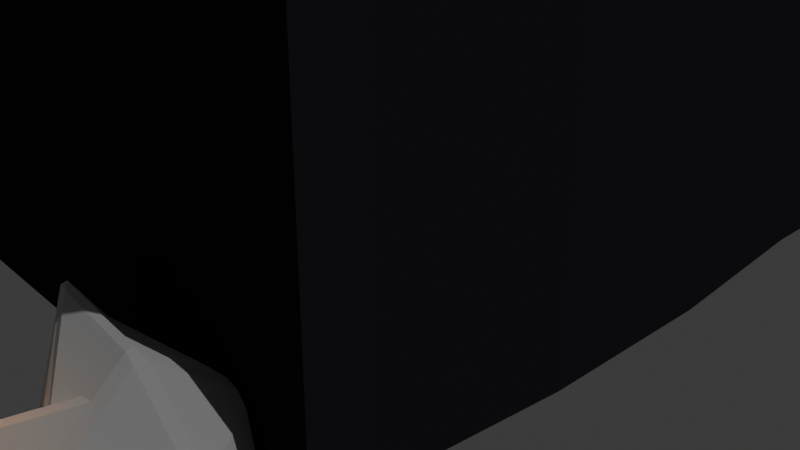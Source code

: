 # Source: assets.blend  (saved by Blender 4.1.24; exported with 4.5.12 LTS)
import bpy
from mathutils import Matrix  # noqa: F401  (used for matrix-valued properties, if any)

bpy.ops.wm.read_factory_settings(use_empty=True)
scene = bpy.context.scene
scene.name = 'Scene'

# ---- collections
col_collection = bpy.data.collections.new('Collection'); scene.collection.children.link(col_collection)
col_collection_2 = bpy.data.collections.new('Collection 2'); scene.collection.children.link(col_collection_2)
col_collection_3 = bpy.data.collections.new('Collection 3'); scene.collection.children.link(col_collection_3)
col_collection_4 = bpy.data.collections.new('Collection 4'); scene.collection.children.link(col_collection_4)
col_collection_5 = bpy.data.collections.new('Collection 5'); scene.collection.children.link(col_collection_5)
col_collection_6 = bpy.data.collections.new('Collection 6'); scene.collection.children.link(col_collection_6)

# ---- materials (node trees are filled in below, after node groups)
mat_material_004 = bpy.data.materials.new('Material.004')
mat_material_004.use_transparent_shadow = False
mat_material_004.preview_render_type = 'CUBE'
mat_material_004.diffuse_color = (0.8014, 0.02502, 0.4956, 1.0)
mat_material_004.roughness = 1.0
mat_material_004.specular_intensity = 1.0
mat_material_004.metallic = 0.05937
mat_material_005 = bpy.data.materials.new('Material.005')
mat_material_005.use_transparent_shadow = False
mat_material_005.diffuse_color = (0.04543, 0.01681, 0.001884, 1.0)
mat_material_002 = bpy.data.materials.new('Material.002')
mat_material_002.use_transparent_shadow = False
mat_material_001 = bpy.data.materials.new('Material.001')
mat_material_001.use_transparent_shadow = False
mat_material_001.diffuse_color = (0.04543, 0.01681, 0.001884, 1.0)
mat_material_003 = bpy.data.materials.new('Material.003')
mat_material_003.use_transparent_shadow = False
mat_material_003.preview_render_type = 'CUBE'
mat_material_003.diffuse_color = (0.08917, 0.8021, 0.02064, 1.0)
mat_material_003.roughness = 1.0
mat_material_003.specular_intensity = 1.0
mat_material_003.metallic = 0.05937
mat_material = bpy.data.materials.new('Material')
mat_material.use_transparent_shadow = False
mat_material.diffuse_color = (0.8003, 0.7374, 0.006547, 1.0)
mat_material.roughness = 0.7781
mat_material.specular_intensity = 0.85
mat_material.metallic = 0.8906
mat_material_010 = bpy.data.materials.new('Material.010')
mat_material_010.use_transparent_shadow = False
mat_material_010.diffuse_color = (0.02612, 0.02246, 0.0282, 1.0)
mat_material_010.roughness = 0.8156
mat_material_010.metallic = 0.2594
mat_material_011 = bpy.data.materials.new('Material.011')
mat_material_011.use_transparent_shadow = False
mat_material_013 = bpy.data.materials.new('Material.013')
mat_material_013.use_transparent_shadow = False
mat_material_014 = bpy.data.materials.new('Material.014')
mat_material_014.use_transparent_shadow = False
mat_material_015 = bpy.data.materials.new('Material.015')
mat_material_015.use_transparent_shadow = False
mat_material_016 = bpy.data.materials.new('Material.016')
mat_material_016.use_transparent_shadow = False
mat_material_017 = bpy.data.materials.new('Material.017')
mat_material_017.use_transparent_shadow = False
mat_material_018 = bpy.data.materials.new('Material.018')
mat_material_018.use_transparent_shadow = False
mat_material_008 = bpy.data.materials.new('Material.008')
mat_material_008.use_transparent_shadow = False
mat_material_008.diffuse_color = (0.06413, 0.06413, 0.06413, 1.0)
mat_material_008.metallic = 0.6406
mat_material_009 = bpy.data.materials.new('Material.009')
mat_material_009.use_transparent_shadow = False

# ---- material node trees
mat_material_002.use_nodes = True; mat_material_002.node_tree.nodes.clear()
_N = mat_material_002.node_tree.nodes; _L = mat_material_002.node_tree.links
n0 = _N.new('ShaderNodeBsdfPrincipled'); n0.name = 'Principled BSDF'; n0.location = (10, 300)
n0.inputs[0].default_value = (0.02292, 0.02281, 0.02612, 1.0)
n0.inputs[2].default_value = 1.0
n0.inputs[3].default_value = 15.6
n1 = _N.new('ShaderNodeOutputMaterial'); n1.name = 'Material Output'; n1.location = (300, 300)
_L.new(n0.outputs[0], n1.inputs[0])
n1.is_active_output = True
mat_material_011.use_nodes = True; mat_material_011.node_tree.nodes.clear()
_N = mat_material_011.node_tree.nodes; _L = mat_material_011.node_tree.links
n0 = _N.new('ShaderNodeBsdfPrincipled'); n0.name = 'Principled BSDF'; n0.location = (10, 300)
n0.inputs[0].default_value = (0.7085, 0.8001, 0.004087, 1.0)
n0.inputs[27].default_value = (1.0, 0.4032, 0.03275, 1.0)
n0.inputs[28].default_value = 61.1
n1 = _N.new('ShaderNodeOutputMaterial'); n1.name = 'Material Output'; n1.location = (300, 300)
_L.new(n0.outputs[0], n1.inputs[0])
n1.is_active_output = True
mat_material_013.use_nodes = True; mat_material_013.node_tree.nodes.clear()
_N = mat_material_013.node_tree.nodes; _L = mat_material_013.node_tree.links
n0 = _N.new('ShaderNodeBsdfPrincipled'); n0.name = 'Principled BSDF'; n0.location = (10, 300)
n0.inputs[0].default_value = (0.7085, 0.8001, 0.004087, 1.0)
n0.inputs[27].default_value = (1.0, 0.4032, 0.03275, 1.0)
n0.inputs[28].default_value = 61.1
n1 = _N.new('ShaderNodeOutputMaterial'); n1.name = 'Material Output'; n1.location = (300, 300)
_L.new(n0.outputs[0], n1.inputs[0])
n1.is_active_output = True
mat_material_014.use_nodes = True; mat_material_014.node_tree.nodes.clear()
_N = mat_material_014.node_tree.nodes; _L = mat_material_014.node_tree.links
n0 = _N.new('ShaderNodeBsdfPrincipled'); n0.name = 'Principled BSDF'; n0.location = (10, 300)
n0.inputs[0].default_value = (0.7085, 0.8001, 0.004087, 1.0)
n0.inputs[27].default_value = (1.0, 0.4032, 0.03275, 1.0)
n0.inputs[28].default_value = 61.1
n1 = _N.new('ShaderNodeOutputMaterial'); n1.name = 'Material Output'; n1.location = (300, 300)
_L.new(n0.outputs[0], n1.inputs[0])
n1.is_active_output = True
mat_material_015.use_nodes = True; mat_material_015.node_tree.nodes.clear()
_N = mat_material_015.node_tree.nodes; _L = mat_material_015.node_tree.links
n0 = _N.new('ShaderNodeBsdfPrincipled'); n0.name = 'Principled BSDF'; n0.location = (10, 300)
n0.inputs[0].default_value = (0.7085, 0.8001, 0.004087, 1.0)
n0.inputs[27].default_value = (1.0, 0.4032, 0.03275, 1.0)
n0.inputs[28].default_value = 61.1
n1 = _N.new('ShaderNodeOutputMaterial'); n1.name = 'Material Output'; n1.location = (300, 300)
_L.new(n0.outputs[0], n1.inputs[0])
n1.is_active_output = True
mat_material_016.use_nodes = True; mat_material_016.node_tree.nodes.clear()
_N = mat_material_016.node_tree.nodes; _L = mat_material_016.node_tree.links
n0 = _N.new('ShaderNodeBsdfPrincipled'); n0.name = 'Principled BSDF'; n0.location = (10, 300)
n0.inputs[0].default_value = (0.7085, 0.8001, 0.004087, 1.0)
n0.inputs[27].default_value = (1.0, 0.4032, 0.03275, 1.0)
n0.inputs[28].default_value = 61.1
n1 = _N.new('ShaderNodeOutputMaterial'); n1.name = 'Material Output'; n1.location = (300, 300)
_L.new(n0.outputs[0], n1.inputs[0])
n1.is_active_output = True
mat_material_017.use_nodes = True; mat_material_017.node_tree.nodes.clear()
_N = mat_material_017.node_tree.nodes; _L = mat_material_017.node_tree.links
n0 = _N.new('ShaderNodeBsdfPrincipled'); n0.name = 'Principled BSDF'; n0.location = (10, 300)
n0.inputs[0].default_value = (0.7085, 0.8001, 0.004087, 1.0)
n0.inputs[27].default_value = (1.0, 0.4032, 0.03275, 1.0)
n0.inputs[28].default_value = 61.1
n1 = _N.new('ShaderNodeOutputMaterial'); n1.name = 'Material Output'; n1.location = (300, 300)
_L.new(n0.outputs[0], n1.inputs[0])
n1.is_active_output = True
mat_material_018.use_nodes = True; mat_material_018.node_tree.nodes.clear()
_N = mat_material_018.node_tree.nodes; _L = mat_material_018.node_tree.links
n0 = _N.new('ShaderNodeBsdfPrincipled'); n0.name = 'Principled BSDF'; n0.location = (10, 300)
n0.inputs[0].default_value = (0.7085, 0.8001, 0.004087, 1.0)
n0.inputs[27].default_value = (1.0, 0.4032, 0.03275, 1.0)
n0.inputs[28].default_value = 61.1
n1 = _N.new('ShaderNodeOutputMaterial'); n1.name = 'Material Output'; n1.location = (300, 300)
_L.new(n0.outputs[0], n1.inputs[0])
n1.is_active_output = True
mat_material_009.use_nodes = True; mat_material_009.node_tree.nodes.clear()
_N = mat_material_009.node_tree.nodes; _L = mat_material_009.node_tree.links
n0 = _N.new('ShaderNodeBsdfPrincipled'); n0.name = 'Principled BSDF'; n0.location = (10, 300)
n0.inputs[0].default_value = (0.7716, 0.8003, 0.1511, 1.0)
n0.inputs[1].default_value = 0.3196
n0.inputs[3].default_value = 32.1
n0.inputs[24].default_value = 0.5086
n0.inputs[27].default_value = (1.0, 0.5813, 0.04984, 1.0)
n0.inputs[28].default_value = 54.7
n1 = _N.new('ShaderNodeOutputMaterial'); n1.name = 'Material Output'; n1.location = (300, 300)
_L.new(n0.outputs[0], n1.inputs[0])
n1.is_active_output = True

# ---- world
world_world = bpy.data.worlds.new('World'); scene.world = world_world
world_world.use_nodes = True; world_world.node_tree.nodes.clear()
_N = world_world.node_tree.nodes; _L = world_world.node_tree.links
n0 = _N.new('ShaderNodeOutputWorld'); n0.name = 'World Output'; n0.location = (300, 300)
n1 = _N.new('ShaderNodeBackground'); n1.name = 'Background'; n1.location = (10, 300)
n1.inputs[0].default_value = (0.05088, 0.05088, 0.05088, 1.0)
_L.new(n1.outputs[0], n0.inputs[0])
n0.is_active_output = True
world_world.color = (0.05088, 0.05088, 0.05088)
world_world.use_sun_shadow = False
world_world.sun_shadow_jitter_overblur = 0.0

# ---- cameras
cam_camera = bpy.data.cameras.new('Camera')
cam_camera.clip_end = 100.0
cam_camera.ortho_scale = 7.314

# ---- lights
light_sun = bpy.data.lights.new('Sun', 'SUN')
light_sun.transmission_factor = 0.0
light_sun.energy = 1.0

# ---- meshes
me_icosphere_007 = bpy.data.meshes.new('Icosphere.007')
me_icosphere_007.from_pydata([(0.1476, -6.313, 0.3003), (0.7086, -6.679, 1.249), (-0.1288, -7.164, 0.8531), (-0.5389, -6.276, 1.142), (0.02125, -5.81, 1.137), (0.8712, -5.788, 0.8531), (0.3079, -7.054, 1.617), (-0.453, -6.886, 1.829), (-0.576, -5.788, 1.748), (0.3007, -5.887, 1.596), (0.8847, -6.319, 1.567), (0.0289, -6.383, 1.931)], [], [(0, 1, 2), (1, 0, 5), (0, 2, 3), (0, 3, 4), (0, 4, 5), (1, 5, 10), (2, 1, 6), (3, 2, 7), (4, 3, 8), (5, 4, 9), (1, 10, 6), (2, 6, 7), (3, 7, 8), (4, 8, 9), (5, 9, 10), (6, 10, 11), (7, 6, 11), (8, 7, 11), (9, 8, 11), (10, 9, 11)])
_uv = me_icosphere_007.uv_layers.new(name='UVMap')
_uv.uv.foreach_set('vector', [0.1818, 0.0, 0.2727, 0.1575, 0.09091, 0.1575, 0.2727, 0.1575, 0.3636, 0.0, 0.4545, 0.1575, 0.9091, 0.0, 1.0, 0.1575, 0.8182, 0.1575, 0.7273, 0.0, 0.8182, 0.1575, 0.6364, 0.1575, 0.5455, 0.0, 0.6364, 0.1575, 0.4545, 0.1575, 0.2727, 0.1575, 0.4545, 0.1575, 0.3636, 0.3149, 0.09091, 0.1575, 0.2727, 0.1575, 0.1818, 0.3149, 0.8182, 0.1575, 1.0, 0.1575, 0.9091, 0.3149, 0.6364, 0.1575, 0.8182, 0.1575, 0.7273, 0.3149, 0.4545, 0.1575, 0.6364, 0.1575, 0.5455, 0.3149, 0.2727, 0.1575, 0.3636, 0.3149, 0.1818, 0.3149, 0.09091, 0.1575, 0.1818, 0.3149, 0.0, 0.3149, 0.8182, 0.1575, 0.9091, 0.3149, 0.7273, 0.3149, 0.6364, 0.1575, 0.7273, 0.3149, 0.5455, 0.3149, 0.4545, 0.1575, 0.5455, 0.3149, 0.3636, 0.3149, 0.1818, 0.3149, 0.3636, 0.3149, 0.2727, 0.4724, 0.0, 0.3149, 0.1818, 0.3149, 0.09091, 0.4724, 0.7273, 0.3149, 0.9091, 0.3149, 0.8182, 0.4724, 0.5455, 0.3149, 0.7273, 0.3149, 0.6364, 0.4724, 0.3636, 0.3149, 0.5455, 0.3149, 0.4545, 0.4724])
me_icosphere_007.materials.append(mat_material_004)
me_icosphere_007.update()
me_icosphere_008 = bpy.data.meshes.new('Icosphere.008')
me_icosphere_008.from_pydata([(0.2676, -6.28, 0.4385), (0.7086, -6.679, 1.249), (-0.06778, -7.005, 0.9268), (-0.5389, -6.276, 1.142), (-0.05673, -5.659, 1.052), (0.8712, -5.788, 0.8531), (0.2855, -6.891, 1.596), (-0.453, -6.886, 1.829), (-0.576, -5.788, 1.748), (0.3085, -5.682, 1.61), (1.042, -6.313, 1.748), (-0.0155, -6.341, 1.881)], [], [(0, 1, 2), (1, 0, 5), (0, 2, 3), (0, 3, 4), (0, 4, 5), (1, 5, 10), (2, 1, 6), (3, 2, 7), (4, 3, 8), (5, 4, 9), (1, 10, 6), (2, 6, 7), (3, 7, 8), (4, 8, 9), (5, 9, 10), (6, 10, 11), (7, 6, 11), (8, 7, 11), (9, 8, 11), (10, 9, 11)])
_uv = me_icosphere_008.uv_layers.new(name='UVMap')
_uv.uv.foreach_set('vector', [0.1818, 0.0, 0.2727, 0.1575, 0.09091, 0.1575, 0.2727, 0.1575, 0.3636, 0.0, 0.4545, 0.1575, 0.9091, 0.0, 1.0, 0.1575, 0.8182, 0.1575, 0.7273, 0.0, 0.8182, 0.1575, 0.6364, 0.1575, 0.5455, 0.0, 0.6364, 0.1575, 0.4545, 0.1575, 0.2727, 0.1575, 0.4545, 0.1575, 0.3636, 0.3149, 0.09091, 0.1575, 0.2727, 0.1575, 0.1818, 0.3149, 0.8182, 0.1575, 1.0, 0.1575, 0.9091, 0.3149, 0.6364, 0.1575, 0.8182, 0.1575, 0.7273, 0.3149, 0.4545, 0.1575, 0.6364, 0.1575, 0.5455, 0.3149, 0.2727, 0.1575, 0.3636, 0.3149, 0.1818, 0.3149, 0.09091, 0.1575, 0.1818, 0.3149, 0.0, 0.3149, 0.8182, 0.1575, 0.9091, 0.3149, 0.7273, 0.3149, 0.6364, 0.1575, 0.7273, 0.3149, 0.5455, 0.3149, 0.4545, 0.1575, 0.5455, 0.3149, 0.3636, 0.3149, 0.1818, 0.3149, 0.3636, 0.3149, 0.2727, 0.4724, 0.0, 0.3149, 0.1818, 0.3149, 0.09091, 0.4724, 0.7273, 0.3149, 0.9091, 0.3149, 0.8182, 0.4724, 0.5455, 0.3149, 0.7273, 0.3149, 0.6364, 0.4724, 0.3636, 0.3149, 0.5455, 0.3149, 0.4545, 0.4724])
me_icosphere_008.materials.append(mat_material_004)
me_icosphere_008.update()
me_icosphere_009 = bpy.data.meshes.new('Icosphere.009')
me_icosphere_009.from_pydata([(0.1476, -6.313, 0.3003), (0.7086, -6.679, 1.249), (-0.03873, -6.972, 0.9608), (-0.4761, -6.326, 1.213), (-0.05673, -5.659, 1.052), (0.8712, -5.788, 0.8531), (0.3136, -6.934, 1.627), (-0.1581, -6.547, 1.79), (-0.576, -5.788, 1.748), (0.315, -5.673, 1.618), (1.042, -6.313, 1.748), (0.01334, -6.439, 1.912)], [], [(0, 1, 2), (1, 0, 5), (0, 2, 3), (0, 3, 4), (0, 4, 5), (1, 5, 10), (2, 1, 6), (3, 2, 7), (4, 3, 8), (5, 4, 9), (1, 10, 6), (2, 6, 7), (3, 7, 8), (4, 8, 9), (5, 9, 10), (6, 10, 11), (7, 6, 11), (8, 7, 11), (9, 8, 11), (10, 9, 11)])
_uv = me_icosphere_009.uv_layers.new(name='UVMap')
_uv.uv.foreach_set('vector', [0.1818, 0.0, 0.2727, 0.1575, 0.09091, 0.1575, 0.2727, 0.1575, 0.3636, 0.0, 0.4545, 0.1575, 0.9091, 0.0, 1.0, 0.1575, 0.8182, 0.1575, 0.7273, 0.0, 0.8182, 0.1575, 0.6364, 0.1575, 0.5455, 0.0, 0.6364, 0.1575, 0.4545, 0.1575, 0.2727, 0.1575, 0.4545, 0.1575, 0.3636, 0.3149, 0.09091, 0.1575, 0.2727, 0.1575, 0.1818, 0.3149, 0.8182, 0.1575, 1.0, 0.1575, 0.9091, 0.3149, 0.6364, 0.1575, 0.8182, 0.1575, 0.7273, 0.3149, 0.4545, 0.1575, 0.6364, 0.1575, 0.5455, 0.3149, 0.2727, 0.1575, 0.3636, 0.3149, 0.1818, 0.3149, 0.09091, 0.1575, 0.1818, 0.3149, 0.0, 0.3149, 0.8182, 0.1575, 0.9091, 0.3149, 0.7273, 0.3149, 0.6364, 0.1575, 0.7273, 0.3149, 0.5455, 0.3149, 0.4545, 0.1575, 0.5455, 0.3149, 0.3636, 0.3149, 0.1818, 0.3149, 0.3636, 0.3149, 0.2727, 0.4724, 0.0, 0.3149, 0.1818, 0.3149, 0.09091, 0.4724, 0.7273, 0.3149, 0.9091, 0.3149, 0.8182, 0.4724, 0.5455, 0.3149, 0.7273, 0.3149, 0.6364, 0.4724, 0.3636, 0.3149, 0.5455, 0.3149, 0.4545, 0.4724])
me_icosphere_009.materials.append(mat_material_004)
me_icosphere_009.update()
me_icosphere_010 = bpy.data.meshes.new('Icosphere.010')
me_icosphere_010.from_pydata([(0.1476, -6.313, 0.3003), (0.7086, -6.679, 1.249), (-0.1288, -7.164, 0.8531), (-0.5389, -6.276, 1.142), (-0.05673, -5.659, 1.052), (0.8712, -5.788, 0.8531), (0.424, -7.164, 1.748), (-0.453, -6.886, 1.829), (-0.576, -5.788, 1.748), (0.424, -5.463, 1.748), (1.042, -6.313, 1.748), (0.1471, -6.503, 2.064)], [], [(0, 1, 2), (1, 0, 5), (0, 2, 3), (0, 3, 4), (0, 4, 5), (1, 5, 10), (2, 1, 6), (3, 2, 7), (4, 3, 8), (5, 4, 9), (1, 10, 6), (2, 6, 7), (3, 7, 8), (4, 8, 9), (5, 9, 10), (6, 10, 11), (7, 6, 11), (8, 7, 11), (9, 8, 11), (10, 9, 11)])
_uv = me_icosphere_010.uv_layers.new(name='UVMap')
_uv.uv.foreach_set('vector', [0.1818, 0.0, 0.2727, 0.1575, 0.09091, 0.1575, 0.2727, 0.1575, 0.3636, 0.0, 0.4545, 0.1575, 0.9091, 0.0, 1.0, 0.1575, 0.8182, 0.1575, 0.7273, 0.0, 0.8182, 0.1575, 0.6364, 0.1575, 0.5455, 0.0, 0.6364, 0.1575, 0.4545, 0.1575, 0.2727, 0.1575, 0.4545, 0.1575, 0.3636, 0.3149, 0.09091, 0.1575, 0.2727, 0.1575, 0.1818, 0.3149, 0.8182, 0.1575, 1.0, 0.1575, 0.9091, 0.3149, 0.6364, 0.1575, 0.8182, 0.1575, 0.7273, 0.3149, 0.4545, 0.1575, 0.6364, 0.1575, 0.5455, 0.3149, 0.2727, 0.1575, 0.3636, 0.3149, 0.1818, 0.3149, 0.09091, 0.1575, 0.1818, 0.3149, 0.0, 0.3149, 0.8182, 0.1575, 0.9091, 0.3149, 0.7273, 0.3149, 0.6364, 0.1575, 0.7273, 0.3149, 0.5455, 0.3149, 0.4545, 0.1575, 0.5455, 0.3149, 0.3636, 0.3149, 0.1818, 0.3149, 0.3636, 0.3149, 0.2727, 0.4724, 0.0, 0.3149, 0.1818, 0.3149, 0.09091, 0.4724, 0.7273, 0.3149, 0.9091, 0.3149, 0.8182, 0.4724, 0.5455, 0.3149, 0.7273, 0.3149, 0.6364, 0.4724, 0.3636, 0.3149, 0.5455, 0.3149, 0.4545, 0.4724])
me_icosphere_010.materials.append(mat_material_004)
me_icosphere_010.update()
me_cube_002 = bpy.data.meshes.new('Cube.002')
me_cube_002.from_pydata([(-0.6046, 0.726, -0.1093), (-0.551, 0.8426, 0.6297), (-0.8054, 0.2343, 1.167), (-0.8464, 0.6673, 2.134), (-1.383, 0.7897, 2.822), (-0.2085, 0.2461, 2.537), (-1.116, -0.506, 1.741), (-1.023, -0.2924, 2.179), (-1.363, -1.094, 2.046)], [(0, 1), (1, 2), (2, 3), (3, 4), (3, 5), (2, 6), (6, 7), (6, 8)], [])
_uv = me_cube_002.uv_layers.new(name='UVMap')
_uv.uv.foreach_set('vector', [])
me_cube_002.materials.append(mat_material_005)
me_cube_002.update()
me_icosphere_004 = bpy.data.meshes.new('Icosphere.004')
me_icosphere_004.from_pydata([(-0.02247, -0.03293, -0.8411), (0.7236, -0.5257, -0.4472), (-0.2764, -0.8506, -0.4472), (-0.8944, 0.0, -0.4472), (-0.2764, 0.8506, -0.4472), (0.7236, 0.5257, -0.4472), (0.2764, -0.8506, 0.4472), (-0.818, -0.1547, 1.013), (-0.9802, 0.4194, 0.688), (0.2764, 0.8506, 0.4472), (0.8944, 0.0, 0.4472), (0.2276, -0.01083, 1.15), (-0.3256, -0.4758, 0.863), (-0.01971, -0.2304, -1.049), (0.7264, -0.7232, -0.655), (-0.2736, -1.048, -0.655), (-0.8917, -0.1975, -0.655), (-0.2736, 0.6531, -0.655), (0.7264, 0.3282, -0.655), (0.2791, -1.048, 0.2394), (-0.3071, -0.9938, 0.7157), (-0.9642, 0.6595, 0.02931), (0.2791, 0.6531, 0.2394), (0.8972, -0.1975, 0.2394), (0.2304, -0.2083, 0.9419), (-0.3228, -0.6733, 0.6553)], [(7, 12), (20, 25)], [(0, 1, 2), (1, 0, 5), (0, 2, 3), (0, 3, 4), (0, 4, 5), (1, 5, 10), (2, 1, 6), (3, 2, 7), (4, 3, 8), (5, 4, 9), (1, 10, 6), (2, 6, 7), (3, 7, 8), (4, 8, 9), (5, 9, 10), (6, 10, 11), (7, 6, 11), (8, 7, 11), (9, 8, 11), (10, 9, 11), (13, 14, 15), (14, 13, 18), (13, 15, 16), (13, 16, 17), (13, 17, 18), (14, 18, 23), (15, 14, 19), (16, 15, 20), (17, 16, 21), (18, 17, 22), (14, 23, 19), (15, 19, 20), (16, 20, 21), (17, 21, 22), (18, 22, 23), (19, 23, 24), (20, 19, 24), (21, 20, 24), (22, 21, 24), (23, 22, 24)])
_uv = me_icosphere_004.uv_layers.new(name='UVMap')
_uv.uv.foreach_set('vector', [0.1818, 0.0, 0.2727, 0.1575, 0.09091, 0.1575, 0.2727, 0.1575, 0.3636, 0.0, 0.4545, 0.1575, 0.9091, 0.0, 1.0, 0.1575, 0.8182, 0.1575, 0.7273, 0.0, 0.8182, 0.1575, 0.6364, 0.1575, 0.5455, 0.0, 0.6364, 0.1575, 0.4545, 0.1575, 0.2727, 0.1575, 0.4545, 0.1575, 0.3636, 0.3149, 0.09091, 0.1575, 0.2727, 0.1575, 0.1818, 0.3149, 0.8182, 0.1575, 1.0, 0.1575, 0.9091, 0.3149, 0.6364, 0.1575, 0.8182, 0.1575, 0.7273, 0.3149, 0.4545, 0.1575, 0.6364, 0.1575, 0.5455, 0.3149, 0.2727, 0.1575, 0.3636, 0.3149, 0.1818, 0.3149, 0.09091, 0.1575, 0.1818, 0.3149, 0.0, 0.3149, 0.8182, 0.1575, 0.9091, 0.3149, 0.7273, 0.3149, 0.6364, 0.1575, 0.7273, 0.3149, 0.5455, 0.3149, 0.4545, 0.1575, 0.5455, 0.3149, 0.3636, 0.3149, 0.1818, 0.3149, 0.3636, 0.3149, 0.2727, 0.4724, 0.0, 0.3149, 0.1818, 0.3149, 0.09091, 0.4724, 0.7273, 0.3149, 0.9091, 0.3149, 0.8182, 0.4724, 0.5455, 0.3149, 0.7273, 0.3149, 0.6364, 0.4724, 0.3636, 0.3149, 0.5455, 0.3149, 0.4545, 0.4724, 0.1818, 0.0, 0.2727, 0.1575, 0.09091, 0.1575, 0.2727, 0.1575, 0.3636, 0.0, 0.4545, 0.1575, 0.9091, 0.0, 1.0, 0.1575, 0.8182, 0.1575, 0.7273, 0.0, 0.8182, 0.1575, 0.6364, 0.1575, 0.5455, 0.0, 0.6364, 0.1575, 0.4545, 0.1575, 0.2727, 0.1575, 0.4545, 0.1575, 0.3636, 0.3149, 0.09091, 0.1575, 0.2727, 0.1575, 0.1818, 0.3149, 0.8182, 0.1575, 1.0, 0.1575, 0.9091, 0.3149, 0.6364, 0.1575, 0.8182, 0.1575, 0.7273, 0.3149, 0.4545, 0.1575, 0.6364, 0.1575, 0.5455, 0.3149, 0.2727, 0.1575, 0.3636, 0.3149, 0.1818, 0.3149, 0.09091, 0.1575, 0.1818, 0.3149, 0.0, 0.3149, 0.8182, 0.1575, 0.9091, 0.3149, 0.7273, 0.3149, 0.6364, 0.1575, 0.7273, 0.3149, 0.5455, 0.3149, 0.4545, 0.1575, 0.5455, 0.3149, 0.3636, 0.3149, 0.1818, 0.3149, 0.3636, 0.3149, 0.2727, 0.4724, 0.0, 0.3149, 0.1818, 0.3149, 0.09091, 0.4724, 0.7273, 0.3149, 0.9091, 0.3149, 0.8182, 0.4724, 0.5455, 0.3149, 0.7273, 0.3149, 0.6364, 0.4724, 0.3636, 0.3149, 0.5455, 0.3149, 0.4545, 0.4724])
me_icosphere_004.materials.append(mat_material_002)
me_icosphere_004.update()
me_icosphere_006 = bpy.data.meshes.new('Icosphere.006')
me_icosphere_006.from_pydata([(-0.02247, -0.03293, -0.8411), (0.7236, -0.5257, -0.4472), (-0.2764, -0.8506, -0.4472), (-0.8944, 0.0, -0.4472), (-0.2764, 0.8506, -0.4472), (0.7236, 0.5257, -0.4472), (0.2764, -0.8506, 0.4472), (-0.9455, 0.1024, 1.169), (-0.9802, 0.4194, 0.688), (0.2764, 0.8506, 0.4472), (0.8944, 0.0, 0.4472), (0.2276, -0.01083, 1.15), (-0.3256, -0.4758, 0.863), (-0.01971, -0.2304, -1.049), (0.7264, -0.7232, -0.655), (-0.2736, -1.048, -0.655), (-0.8917, -0.1975, -0.655), (-0.2736, 0.6531, -0.655), (0.7264, 0.3282, -0.655), (0.2791, -1.048, 0.2394), (-0.3071, -0.9938, 0.7157), (-0.9642, 0.6595, 0.02931), (0.2791, 0.6531, 0.2394), (0.8972, -0.1975, 0.2394), (0.2304, -0.2083, 0.9419), (-0.3228, -0.6733, 0.6553)], [(7, 12), (20, 25)], [(0, 1, 2), (1, 0, 5), (0, 2, 3), (0, 3, 4), (0, 4, 5), (1, 5, 10), (2, 1, 6), (3, 2, 7), (4, 3, 8), (5, 4, 9), (1, 10, 6), (2, 6, 7), (3, 7, 8), (4, 8, 9), (5, 9, 10), (6, 10, 11), (7, 6, 11), (8, 7, 11), (9, 8, 11), (10, 9, 11), (13, 14, 15), (14, 13, 18), (13, 15, 16), (13, 16, 17), (13, 17, 18), (14, 18, 23), (15, 14, 19), (16, 15, 20), (17, 16, 21), (18, 17, 22), (14, 23, 19), (15, 19, 20), (16, 20, 21), (17, 21, 22), (18, 22, 23), (19, 23, 24), (20, 19, 24), (21, 20, 24), (22, 21, 24), (23, 22, 24)])
_uv = me_icosphere_006.uv_layers.new(name='UVMap')
_uv.uv.foreach_set('vector', [0.1818, 0.0, 0.2727, 0.1575, 0.09091, 0.1575, 0.2727, 0.1575, 0.3636, 0.0, 0.4545, 0.1575, 0.9091, 0.0, 1.0, 0.1575, 0.8182, 0.1575, 0.7273, 0.0, 0.8182, 0.1575, 0.6364, 0.1575, 0.5455, 0.0, 0.6364, 0.1575, 0.4545, 0.1575, 0.2727, 0.1575, 0.4545, 0.1575, 0.3636, 0.3149, 0.09091, 0.1575, 0.2727, 0.1575, 0.1818, 0.3149, 0.8182, 0.1575, 1.0, 0.1575, 0.9091, 0.3149, 0.6364, 0.1575, 0.8182, 0.1575, 0.7273, 0.3149, 0.4545, 0.1575, 0.6364, 0.1575, 0.5455, 0.3149, 0.2727, 0.1575, 0.3636, 0.3149, 0.1818, 0.3149, 0.09091, 0.1575, 0.1818, 0.3149, 0.0, 0.3149, 0.8182, 0.1575, 0.9091, 0.3149, 0.7273, 0.3149, 0.6364, 0.1575, 0.7273, 0.3149, 0.5455, 0.3149, 0.4545, 0.1575, 0.5455, 0.3149, 0.3636, 0.3149, 0.1818, 0.3149, 0.3636, 0.3149, 0.2727, 0.4724, 0.0, 0.3149, 0.1818, 0.3149, 0.09091, 0.4724, 0.7273, 0.3149, 0.9091, 0.3149, 0.8182, 0.4724, 0.5455, 0.3149, 0.7273, 0.3149, 0.6364, 0.4724, 0.3636, 0.3149, 0.5455, 0.3149, 0.4545, 0.4724, 0.1818, 0.0, 0.2727, 0.1575, 0.09091, 0.1575, 0.2727, 0.1575, 0.3636, 0.0, 0.4545, 0.1575, 0.9091, 0.0, 1.0, 0.1575, 0.8182, 0.1575, 0.7273, 0.0, 0.8182, 0.1575, 0.6364, 0.1575, 0.5455, 0.0, 0.6364, 0.1575, 0.4545, 0.1575, 0.2727, 0.1575, 0.4545, 0.1575, 0.3636, 0.3149, 0.09091, 0.1575, 0.2727, 0.1575, 0.1818, 0.3149, 0.8182, 0.1575, 1.0, 0.1575, 0.9091, 0.3149, 0.6364, 0.1575, 0.8182, 0.1575, 0.7273, 0.3149, 0.4545, 0.1575, 0.6364, 0.1575, 0.5455, 0.3149, 0.2727, 0.1575, 0.3636, 0.3149, 0.1818, 0.3149, 0.09091, 0.1575, 0.1818, 0.3149, 0.0, 0.3149, 0.8182, 0.1575, 0.9091, 0.3149, 0.7273, 0.3149, 0.6364, 0.1575, 0.7273, 0.3149, 0.5455, 0.3149, 0.4545, 0.1575, 0.5455, 0.3149, 0.3636, 0.3149, 0.1818, 0.3149, 0.3636, 0.3149, 0.2727, 0.4724, 0.0, 0.3149, 0.1818, 0.3149, 0.09091, 0.4724, 0.7273, 0.3149, 0.9091, 0.3149, 0.8182, 0.4724, 0.5455, 0.3149, 0.7273, 0.3149, 0.6364, 0.4724, 0.3636, 0.3149, 0.5455, 0.3149, 0.4545, 0.4724])
me_icosphere_006.materials.append(mat_material_002)
me_icosphere_006.update()
me_cube_001 = bpy.data.meshes.new('Cube.001')
me_cube_001.from_pydata([(-0.6046, 0.726, -0.1093), (-0.551, 0.8426, 0.6297), (-0.4591, 0.619, 1.538), (-0.9362, 0.3017, 2.235), (-1.383, 0.7897, 2.822), (-0.2085, 0.2461, 2.537), (-0.7019, 0.125, 2.058), (-1.023, -0.2924, 2.179), (-1.363, -1.094, 2.046)], [(0, 1), (1, 2), (2, 3), (3, 4), (3, 5), (2, 6), (6, 7), (6, 8)], [])
_uv = me_cube_001.uv_layers.new(name='UVMap')
_uv.uv.foreach_set('vector', [])
me_cube_001.materials.append(mat_material_001)
me_cube_001.update()
me_icosphere = bpy.data.meshes.new('Icosphere')
me_icosphere.from_pydata([(0.1476, -6.313, 0.3003), (0.7086, -6.679, 1.249), (-0.1288, -7.164, 0.8531), (-0.5389, -6.276, 1.142), (-0.05673, -5.659, 1.052), (0.8712, -5.788, 0.8531), (0.424, -7.164, 1.748), (-0.453, -6.886, 1.829), (-0.576, -5.788, 1.748), (0.424, -5.463, 1.748), (1.042, -6.313, 1.748), (0.1471, -6.503, 2.064)], [], [(0, 1, 2), (1, 0, 5), (0, 2, 3), (0, 3, 4), (0, 4, 5), (1, 5, 10), (2, 1, 6), (3, 2, 7), (4, 3, 8), (5, 4, 9), (1, 10, 6), (2, 6, 7), (3, 7, 8), (4, 8, 9), (5, 9, 10), (6, 10, 11), (7, 6, 11), (8, 7, 11), (9, 8, 11), (10, 9, 11)])
_uv = me_icosphere.uv_layers.new(name='UVMap')
_uv.uv.foreach_set('vector', [0.1818, 0.0, 0.2727, 0.1575, 0.09091, 0.1575, 0.2727, 0.1575, 0.3636, 0.0, 0.4545, 0.1575, 0.9091, 0.0, 1.0, 0.1575, 0.8182, 0.1575, 0.7273, 0.0, 0.8182, 0.1575, 0.6364, 0.1575, 0.5455, 0.0, 0.6364, 0.1575, 0.4545, 0.1575, 0.2727, 0.1575, 0.4545, 0.1575, 0.3636, 0.3149, 0.09091, 0.1575, 0.2727, 0.1575, 0.1818, 0.3149, 0.8182, 0.1575, 1.0, 0.1575, 0.9091, 0.3149, 0.6364, 0.1575, 0.8182, 0.1575, 0.7273, 0.3149, 0.4545, 0.1575, 0.6364, 0.1575, 0.5455, 0.3149, 0.2727, 0.1575, 0.3636, 0.3149, 0.1818, 0.3149, 0.09091, 0.1575, 0.1818, 0.3149, 0.0, 0.3149, 0.8182, 0.1575, 0.9091, 0.3149, 0.7273, 0.3149, 0.6364, 0.1575, 0.7273, 0.3149, 0.5455, 0.3149, 0.4545, 0.1575, 0.5455, 0.3149, 0.3636, 0.3149, 0.1818, 0.3149, 0.3636, 0.3149, 0.2727, 0.4724, 0.0, 0.3149, 0.1818, 0.3149, 0.09091, 0.4724, 0.7273, 0.3149, 0.9091, 0.3149, 0.8182, 0.4724, 0.5455, 0.3149, 0.7273, 0.3149, 0.6364, 0.4724, 0.3636, 0.3149, 0.5455, 0.3149, 0.4545, 0.4724])
me_icosphere.materials.append(mat_material_003)
me_icosphere.update()
me_icosphere_001 = bpy.data.meshes.new('Icosphere.001')
me_icosphere_001.from_pydata([(0.1476, -6.313, 0.3003), (0.7086, -6.679, 1.249), (-0.03873, -6.972, 0.9608), (-0.4761, -6.326, 1.213), (-0.05673, -5.659, 1.052), (0.8712, -5.788, 0.8531), (0.3136, -6.934, 1.627), (-0.1581, -6.547, 1.79), (-0.576, -5.788, 1.748), (0.315, -5.673, 1.618), (1.042, -6.313, 1.748), (0.01334, -6.439, 1.912)], [], [(0, 1, 2), (1, 0, 5), (0, 2, 3), (0, 3, 4), (0, 4, 5), (1, 5, 10), (2, 1, 6), (3, 2, 7), (4, 3, 8), (5, 4, 9), (1, 10, 6), (2, 6, 7), (3, 7, 8), (4, 8, 9), (5, 9, 10), (6, 10, 11), (7, 6, 11), (8, 7, 11), (9, 8, 11), (10, 9, 11)])
_uv = me_icosphere_001.uv_layers.new(name='UVMap')
_uv.uv.foreach_set('vector', [0.1818, 0.0, 0.2727, 0.1575, 0.09091, 0.1575, 0.2727, 0.1575, 0.3636, 0.0, 0.4545, 0.1575, 0.9091, 0.0, 1.0, 0.1575, 0.8182, 0.1575, 0.7273, 0.0, 0.8182, 0.1575, 0.6364, 0.1575, 0.5455, 0.0, 0.6364, 0.1575, 0.4545, 0.1575, 0.2727, 0.1575, 0.4545, 0.1575, 0.3636, 0.3149, 0.09091, 0.1575, 0.2727, 0.1575, 0.1818, 0.3149, 0.8182, 0.1575, 1.0, 0.1575, 0.9091, 0.3149, 0.6364, 0.1575, 0.8182, 0.1575, 0.7273, 0.3149, 0.4545, 0.1575, 0.6364, 0.1575, 0.5455, 0.3149, 0.2727, 0.1575, 0.3636, 0.3149, 0.1818, 0.3149, 0.09091, 0.1575, 0.1818, 0.3149, 0.0, 0.3149, 0.8182, 0.1575, 0.9091, 0.3149, 0.7273, 0.3149, 0.6364, 0.1575, 0.7273, 0.3149, 0.5455, 0.3149, 0.4545, 0.1575, 0.5455, 0.3149, 0.3636, 0.3149, 0.1818, 0.3149, 0.3636, 0.3149, 0.2727, 0.4724, 0.0, 0.3149, 0.1818, 0.3149, 0.09091, 0.4724, 0.7273, 0.3149, 0.9091, 0.3149, 0.8182, 0.4724, 0.5455, 0.3149, 0.7273, 0.3149, 0.6364, 0.4724, 0.3636, 0.3149, 0.5455, 0.3149, 0.4545, 0.4724])
me_icosphere_001.materials.append(mat_material_003)
me_icosphere_001.update()
me_icosphere_002 = bpy.data.meshes.new('Icosphere.002')
me_icosphere_002.from_pydata([(0.2676, -6.28, 0.4385), (0.7086, -6.679, 1.249), (-0.06778, -7.005, 0.9268), (-0.5389, -6.276, 1.142), (-0.05673, -5.659, 1.052), (0.8712, -5.788, 0.8531), (0.2855, -6.891, 1.596), (-0.453, -6.886, 1.829), (-0.576, -5.788, 1.748), (0.3085, -5.682, 1.61), (1.042, -6.313, 1.748), (-0.0155, -6.341, 1.881)], [], [(0, 1, 2), (1, 0, 5), (0, 2, 3), (0, 3, 4), (0, 4, 5), (1, 5, 10), (2, 1, 6), (3, 2, 7), (4, 3, 8), (5, 4, 9), (1, 10, 6), (2, 6, 7), (3, 7, 8), (4, 8, 9), (5, 9, 10), (6, 10, 11), (7, 6, 11), (8, 7, 11), (9, 8, 11), (10, 9, 11)])
_uv = me_icosphere_002.uv_layers.new(name='UVMap')
_uv.uv.foreach_set('vector', [0.1818, 0.0, 0.2727, 0.1575, 0.09091, 0.1575, 0.2727, 0.1575, 0.3636, 0.0, 0.4545, 0.1575, 0.9091, 0.0, 1.0, 0.1575, 0.8182, 0.1575, 0.7273, 0.0, 0.8182, 0.1575, 0.6364, 0.1575, 0.5455, 0.0, 0.6364, 0.1575, 0.4545, 0.1575, 0.2727, 0.1575, 0.4545, 0.1575, 0.3636, 0.3149, 0.09091, 0.1575, 0.2727, 0.1575, 0.1818, 0.3149, 0.8182, 0.1575, 1.0, 0.1575, 0.9091, 0.3149, 0.6364, 0.1575, 0.8182, 0.1575, 0.7273, 0.3149, 0.4545, 0.1575, 0.6364, 0.1575, 0.5455, 0.3149, 0.2727, 0.1575, 0.3636, 0.3149, 0.1818, 0.3149, 0.09091, 0.1575, 0.1818, 0.3149, 0.0, 0.3149, 0.8182, 0.1575, 0.9091, 0.3149, 0.7273, 0.3149, 0.6364, 0.1575, 0.7273, 0.3149, 0.5455, 0.3149, 0.4545, 0.1575, 0.5455, 0.3149, 0.3636, 0.3149, 0.1818, 0.3149, 0.3636, 0.3149, 0.2727, 0.4724, 0.0, 0.3149, 0.1818, 0.3149, 0.09091, 0.4724, 0.7273, 0.3149, 0.9091, 0.3149, 0.8182, 0.4724, 0.5455, 0.3149, 0.7273, 0.3149, 0.6364, 0.4724, 0.3636, 0.3149, 0.5455, 0.3149, 0.4545, 0.4724])
me_icosphere_002.materials.append(mat_material_003)
me_icosphere_002.update()
me_icosphere_003 = bpy.data.meshes.new('Icosphere.003')
me_icosphere_003.from_pydata([(0.1476, -6.313, 0.3003), (0.7086, -6.679, 1.249), (-0.1288, -7.164, 0.8531), (-0.5389, -6.276, 1.142), (0.02125, -5.81, 1.137), (0.8712, -5.788, 0.8531), (0.3079, -7.054, 1.617), (-0.453, -6.886, 1.829), (-0.576, -5.788, 1.748), (0.3007, -5.887, 1.596), (0.8847, -6.319, 1.567), (0.0289, -6.383, 1.931)], [], [(0, 1, 2), (1, 0, 5), (0, 2, 3), (0, 3, 4), (0, 4, 5), (1, 5, 10), (2, 1, 6), (3, 2, 7), (4, 3, 8), (5, 4, 9), (1, 10, 6), (2, 6, 7), (3, 7, 8), (4, 8, 9), (5, 9, 10), (6, 10, 11), (7, 6, 11), (8, 7, 11), (9, 8, 11), (10, 9, 11)])
_uv = me_icosphere_003.uv_layers.new(name='UVMap')
_uv.uv.foreach_set('vector', [0.1818, 0.0, 0.2727, 0.1575, 0.09091, 0.1575, 0.2727, 0.1575, 0.3636, 0.0, 0.4545, 0.1575, 0.9091, 0.0, 1.0, 0.1575, 0.8182, 0.1575, 0.7273, 0.0, 0.8182, 0.1575, 0.6364, 0.1575, 0.5455, 0.0, 0.6364, 0.1575, 0.4545, 0.1575, 0.2727, 0.1575, 0.4545, 0.1575, 0.3636, 0.3149, 0.09091, 0.1575, 0.2727, 0.1575, 0.1818, 0.3149, 0.8182, 0.1575, 1.0, 0.1575, 0.9091, 0.3149, 0.6364, 0.1575, 0.8182, 0.1575, 0.7273, 0.3149, 0.4545, 0.1575, 0.6364, 0.1575, 0.5455, 0.3149, 0.2727, 0.1575, 0.3636, 0.3149, 0.1818, 0.3149, 0.09091, 0.1575, 0.1818, 0.3149, 0.0, 0.3149, 0.8182, 0.1575, 0.9091, 0.3149, 0.7273, 0.3149, 0.6364, 0.1575, 0.7273, 0.3149, 0.5455, 0.3149, 0.4545, 0.1575, 0.5455, 0.3149, 0.3636, 0.3149, 0.1818, 0.3149, 0.3636, 0.3149, 0.2727, 0.4724, 0.0, 0.3149, 0.1818, 0.3149, 0.09091, 0.4724, 0.7273, 0.3149, 0.9091, 0.3149, 0.8182, 0.4724, 0.5455, 0.3149, 0.7273, 0.3149, 0.6364, 0.4724, 0.3636, 0.3149, 0.5455, 0.3149, 0.4545, 0.4724])
me_icosphere_003.materials.append(mat_material_003)
me_icosphere_003.update()
me_cylinder = bpy.data.meshes.new('Cylinder')
me_cylinder.from_pydata([(0.0, 0.47, -0.055), (0.0, 0.47, 0.055), (0.235, 0.407, -0.055), (0.235, 0.407, 0.055), (0.407, 0.235, -0.055), (0.407, 0.235, 0.055), (0.47, 0.0, -0.055), (0.47, 0.0, 0.055), (0.407, -0.235, -0.055), (0.407, -0.235, 0.055), (0.235, -0.407, -0.055), (0.235, -0.407, 0.055), (0.0, -0.47, -0.055), (0.0, -0.47, 0.055), (-0.235, -0.407, -0.055), (-0.235, -0.407, 0.055), (-0.407, -0.235, -0.055), (-0.407, -0.235, 0.055), (-0.47, 0.0, -0.055), (-0.47, 0.0, 0.055), (-0.407, 0.235, -0.055), (-0.407, 0.235, 0.055), (-0.235, 0.407, -0.055), (-0.235, 0.407, 0.055)], [], [(0, 1, 3, 2), (2, 3, 5, 4), (4, 5, 7, 6), (6, 7, 9, 8), (8, 9, 11, 10), (10, 11, 13, 12), (12, 13, 15, 14), (14, 15, 17, 16), (16, 17, 19, 18), (18, 19, 21, 20), (3, 1, 23, 21, 19, 17, 15, 13, 11, 9, 7, 5), (20, 21, 23, 22), (22, 23, 1, 0), (0, 2, 4, 6, 8, 10, 12, 14, 16, 18, 20, 22)])
_uv = me_cylinder.uv_layers.new(name='UVMap')
_uv.uv.foreach_set('vector', [1.0, 0.5, 1.0, 1.0, 0.9167, 1.0, 0.9167, 0.5, 0.9167, 0.5, 0.9167, 1.0, 0.8333, 1.0, 0.8333, 0.5, 0.8333, 0.5, 0.8333, 1.0, 0.75, 1.0, 0.75, 0.5, 0.75, 0.5, 0.75, 1.0, 0.6667, 1.0, 0.6667, 0.5, 0.6667, 0.5, 0.6667, 1.0, 0.5833, 1.0, 0.5833, 0.5, 0.5833, 0.5, 0.5833, 1.0, 0.5, 1.0, 0.5, 0.5, 0.5, 0.5, 0.5, 1.0, 0.4167, 1.0, 0.4167, 0.5, 0.4167, 0.5, 0.4167, 1.0, 0.3333, 1.0, 0.3333, 0.5, 0.3333, 0.5, 0.3333, 1.0, 0.25, 1.0, 0.25, 0.5, 0.25, 0.5, 0.25, 1.0, 0.1667, 1.0, 0.1667, 0.5, 0.37, 0.4578, 0.25, 0.49, 0.13, 0.4578, 0.04215, 0.37, 0.01, 0.25, 0.04215, 0.13, 0.13, 0.04215, 0.25, 0.01, 0.37, 0.04215, 0.4578, 0.13, 0.49, 0.25, 0.4578, 0.37, 0.1667, 0.5, 0.1667, 1.0, 0.08333, 1.0, 0.08333, 0.5, 0.08333, 0.5, 0.08333, 1.0, 7.451e-08, 1.0, 7.451e-08, 0.5, 0.75, 0.49, 0.87, 0.4578, 0.9578, 0.37, 0.99, 0.25, 0.9578, 0.13, 0.87, 0.04215, 0.75, 0.01, 0.63, 0.04215, 0.5422, 0.13, 0.51, 0.25, 0.5422, 0.37, 0.63, 0.4578])
me_cylinder.materials.append(mat_material)
me_cylinder.update()
me_cube_004 = bpy.data.meshes.new('Cube.004')
me_cube_004.from_pydata([(-1.0, -1.0, -1.0), (-1.0, -1.0, 1.0), (-1.0, 1.0, -1.0), (-1.0, 1.0, 1.0), (1.0, -1.0, -1.0), (1.0, -1.0, 1.0), (1.0, 1.0, -1.0), (1.0, 1.0, 1.0), (-0.9356, 0.3303, -0.9987), (-0.9356, -0.3364, -0.9987), (-0.9356, -0.3364, 1.001), (-0.9356, 0.3303, 1.001), (1.064, -0.3364, -0.9987), (1.064, 0.3303, -0.9987), (1.064, 0.3303, 1.001), (1.064, -0.3364, 1.001), (1.064, -0.3364, -0.9987), (1.064, 0.3303, -0.9987), (1.064, 0.3303, 1.001), (1.064, -0.3364, 1.001), (-1.0, -1.0, 0.7798), (-1.0, 1.0, 0.7798), (1.0, 1.0, 0.7798), (1.0, -1.0, 0.7798), (-0.9356, -0.3364, 0.7811), (-0.9356, 0.3303, 0.7811), (-1.0, 1.0, 0.7798), (1.0, 1.0, 0.7798), (-1.126, -1.114, 0.7798), (-1.126, -1.114, 1.0), (-1.105, 0.3222, 1.001), (-1.126, 1.114, 1.0), (1.0, 1.17, 1.0), (1.0, -1.17, 1.0), (-1.105, -0.3282, 1.001), (-1.126, 1.114, 0.7798), (1.0, 1.17, 0.7798), (1.0, -1.17, 0.7798), (-1.105, -0.3282, 0.7811), (-1.105, 0.3222, 0.7811), (-1.0, 1.0, 0.5872), (-1.0, 1.0, 0.1422), (-1.0, 1.0, -0.3027), (1.0, 1.0, 0.5872), (1.0, 1.0, 0.1422), (1.0, 1.0, -0.3027), (1.0, -1.0, 0.5872), (1.0, -1.0, 0.1422), (1.0, -1.0, -0.3027), (-0.9356, -0.3364, 0.5885), (-0.9356, -0.3364, 0.1435), (-0.9356, -0.3364, -0.3014), (-0.9356, 0.3303, 0.5885), (-0.9356, 0.3303, 0.1435), (-0.9356, 0.3303, -0.3014), (-1.0, -1.0, -0.3027), (-1.0, -1.0, 0.1422), (-1.0, -1.0, 0.5872), (-1.0, 1.0, 0.5872), (-1.0, 1.0, 0.1422), (-1.0, 1.0, -0.3027), (1.0, 1.0, 0.5872), (1.0, 1.0, 0.1422), (1.0, 1.0, -0.3027), (1.0, -1.0, 0.5872), (1.0, -1.0, 0.1422), (1.0, -1.0, -0.3027), (-0.9356, -0.3364, 0.5885), (-0.9356, -0.3364, 0.1435), (-0.9356, -0.3364, -0.3014), (-0.9356, 0.3303, 0.5885), (-0.9356, 0.3303, 0.1435), (-0.9356, 0.3303, -0.3014), (-1.0, -1.0, -0.3027), (-1.0, -1.0, 0.1422), (-1.0, -1.0, 0.5872), (-1.149, -0.326, -0.9987), (-1.158, -1.144, -1.0), (-1.158, 1.143, -0.3027), (-1.158, 1.144, -1.0), (1.0, 1.214, -1.0), (1.0, 1.214, -0.3027), (1.0, -1.214, -0.3027), (1.0, -1.214, -1.0), (-1.149, 0.3201, -0.9987), (-1.149, -0.3261, -0.3014), (-1.149, 0.3201, -0.3014), (-1.158, 1.143, 0.5872), (-1.158, 1.144, 0.1422), (1.0, 1.214, 0.5872), (1.0, 1.214, 0.1422), (1.0, -1.214, 0.5872), (1.0, -1.214, 0.1422), (-1.149, -0.3261, 0.5885), (-1.149, -0.326, 0.1435), (-1.149, 0.3201, 0.5885), (-1.149, 0.3201, 0.1435), (-1.158, -1.143, -0.3027), (-1.158, -1.144, 0.1422), (-1.158, -1.143, 0.5872)], [], [(10, 11, 30, 34), (25, 24, 38, 39), (12, 15, 5, 23, 46, 47, 48, 4), (5, 1, 29, 33), (9, 12, 4, 0), (15, 10, 1, 5), (7, 3, 11, 14), (14, 11, 10, 15), (2, 6, 13, 8), (8, 13, 12, 9), (6, 45, 44, 43, 22, 7, 14, 13), (13, 14, 15, 12), (22, 21, 35, 36), (7, 22, 36, 32), (13, 12, 16, 17), (14, 13, 17, 18), (12, 15, 19, 16), (15, 14, 18, 19), (49, 24, 25, 52), (57, 20, 24, 49), (46, 23, 20, 57), (40, 21, 22, 43), (52, 25, 21, 40), (22, 21, 26, 27), (39, 30, 31, 35), (35, 31, 32, 36), (37, 33, 29, 28), (28, 29, 34, 38), (38, 34, 30, 39), (3, 7, 32, 31), (23, 5, 33, 37), (21, 25, 39, 35), (11, 3, 31, 30), (24, 20, 28, 38), (20, 23, 37, 28), (1, 10, 34, 29), (48, 55, 97, 82), (54, 53, 41, 42), (4, 48, 82, 83), (53, 50, 94, 96), (42, 41, 44, 45), (40, 43, 89, 87), (51, 54, 86, 85), (48, 47, 56, 55), (9, 0, 77, 76), (44, 41, 88, 90), (55, 56, 50, 51), (47, 46, 91, 92), (57, 49, 93, 99), (51, 50, 53, 54), (42, 45, 81, 78), (45, 42, 60, 63), (49, 57, 75, 67), (44, 41, 59, 62), (54, 51, 69, 72), (43, 40, 58, 61), (53, 50, 68, 71), (55, 48, 66, 73), (52, 49, 67, 70), (56, 47, 65, 74), (42, 54, 72, 60), (57, 46, 64, 75), (41, 53, 71, 59), (51, 55, 73, 69), (40, 52, 70, 58), (50, 56, 74, 68), (84, 86, 78, 79), (96, 95, 87, 88), (79, 78, 81, 80), (88, 87, 89, 90), (83, 82, 97, 77), (92, 91, 99, 98), (77, 97, 85, 76), (98, 99, 93, 94), (76, 85, 86, 84), (94, 93, 95, 96), (49, 52, 95, 93), (0, 4, 83, 77), (56, 47, 92, 98), (54, 42, 78, 86), (46, 57, 99, 91), (6, 2, 79, 80), (43, 44, 90, 89), (41, 53, 96, 88), (2, 8, 84, 79), (55, 51, 85, 97), (52, 40, 87, 95), (8, 9, 76, 84), (50, 56, 98, 94), (45, 6, 80, 81)])
_uv = me_cube_004.uv_layers.new(name='UVMap')
_uv.uv.foreach_set('vector', [0.875, 0.6324, 0.875, 0.5491, 0.875, 0.5491, 0.875, 0.6324, 0.5975, 0.2009, 0.5975, 0.1176, 0.5975, 0.1176, 0.5975, 0.2009, 0.375, 0.6324, 0.625, 0.6324, 0.625, 0.75, 0.5975, 0.75, 0.5734, 0.75, 0.5178, 0.75, 0.4622, 0.75, 0.375, 0.75, 0.625, 0.75, 0.875, 0.75, 0.875, 0.75, 0.625, 0.75, 0.125, 0.6324, 0.375, 0.6324, 0.375, 0.75, 0.125, 0.75, 0.625, 0.6324, 0.875, 0.6324, 0.875, 0.75, 0.625, 0.75, 0.625, 0.5, 0.875, 0.5, 0.875, 0.5491, 0.625, 0.5491, 0.625, 0.5491, 0.875, 0.5491, 0.875, 0.6324, 0.625, 0.6324, 0.125, 0.5, 0.375, 0.5, 0.375, 0.5491, 0.125, 0.5491, 0.125, 0.5491, 0.375, 0.5491, 0.375, 0.6324, 0.125, 0.6324, 0.375, 0.5, 0.4622, 0.5, 0.5178, 0.5, 0.5734, 0.5, 0.5975, 0.5, 0.625, 0.5, 0.625, 0.5491, 0.375, 0.5491, 0.375, 0.5491, 0.625, 0.5491, 0.625, 0.6324, 0.375, 0.6324, 0.5975, 0.5, 0.5975, 0.25, 0.5975, 0.25, 0.5975, 0.5, 0.625, 0.5, 0.5975, 0.5, 0.5975, 0.5, 0.625, 0.5, 0.375, 0.5491, 0.375, 0.6324, 0.375, 0.6324, 0.375, 0.5491, 0.625, 0.5491, 0.375, 0.5491, 0.375, 0.5491, 0.625, 0.5491, 0.375, 0.6324, 0.625, 0.6324, 0.625, 0.6324, 0.375, 0.6324, 0.625, 0.6324, 0.625, 0.5491, 0.625, 0.5491, 0.625, 0.6324, 0.5734, 0.1176, 0.5975, 0.1176, 0.5975, 0.2009, 0.5734, 0.2009, 0.5734, 0.0, 0.5975, 0.0, 0.5975, 0.1176, 0.5734, 0.1176, 0.5734, 0.75, 0.5975, 0.75, 0.5975, 1.0, 0.5734, 1.0, 0.5734, 0.25, 0.5975, 0.25, 0.5975, 0.5, 0.5734, 0.5, 0.5734, 0.2009, 0.5975, 0.2009, 0.5975, 0.25, 0.5734, 0.25, 0.5975, 0.5, 0.5975, 0.25, 0.5975, 0.25, 0.5975, 0.5, 0.5975, 0.2009, 0.625, 0.2009, 0.625, 0.25, 0.5975, 0.25, 0.5975, 0.25, 0.625, 0.25, 0.625, 0.5, 0.5975, 0.5, 0.5975, 0.75, 0.625, 0.75, 0.625, 1.0, 0.5975, 1.0, 0.5975, 0.0, 0.625, 0.0, 0.625, 0.1176, 0.5975, 0.1176, 0.5975, 0.1176, 0.625, 0.1176, 0.625, 0.2009, 0.5975, 0.2009, 0.875, 0.5, 0.625, 0.5, 0.625, 0.5, 0.875, 0.5, 0.5975, 0.75, 0.625, 0.75, 0.625, 0.75, 0.5975, 0.75, 0.5975, 0.25, 0.5975, 0.2009, 0.5975, 0.2009, 0.5975, 0.25, 0.875, 0.5491, 0.875, 0.5, 0.875, 0.5, 0.875, 0.5491, 0.5975, 0.1176, 0.5975, 0.0, 0.5975, 0.0, 0.5975, 0.1176, 0.5975, 1.0, 0.5975, 0.75, 0.5975, 0.75, 0.5975, 1.0, 0.875, 0.75, 0.875, 0.6324, 0.875, 0.6324, 0.875, 0.75, 0.4622, 0.75, 0.4622, 1.0, 0.4622, 1.0, 0.4622, 0.75, 0.4622, 0.2009, 0.5178, 0.2009, 0.5178, 0.25, 0.4622, 0.25, 0.375, 0.75, 0.4622, 0.75, 0.4622, 0.75, 0.375, 0.75, 0.5178, 0.2009, 0.5178, 0.1176, 0.5178, 0.1176, 0.5178, 0.2009, 0.4622, 0.25, 0.5178, 0.25, 0.5178, 0.5, 0.4622, 0.5, 0.5734, 0.25, 0.5734, 0.5, 0.5734, 0.5, 0.5734, 0.25, 0.4622, 0.1176, 0.4622, 0.2009, 0.4622, 0.2009, 0.4622, 0.1176, 0.4622, 0.75, 0.5178, 0.75, 0.5178, 1.0, 0.4622, 1.0, 0.125, 0.6324, 0.125, 0.75, 0.125, 0.75, 0.125, 0.6324, 0.5178, 0.5, 0.5178, 0.25, 0.5178, 0.25, 0.5178, 0.5, 0.4622, 0.0, 0.5178, 0.0, 0.5178, 0.1176, 0.4622, 0.1176, 0.5178, 0.75, 0.5734, 0.75, 0.5734, 0.75, 0.5178, 0.75, 0.5734, 0.0, 0.5734, 0.1176, 0.5734, 0.1176, 0.5734, 0.0, 0.4622, 0.1176, 0.5178, 0.1176, 0.5178, 0.2009, 0.4622, 0.2009, 0.4622, 0.25, 0.4622, 0.5, 0.4622, 0.5, 0.4622, 0.25, 0.4622, 0.5, 0.4622, 0.25, 0.4622, 0.25, 0.4622, 0.5, 0.5734, 0.1176, 0.5734, 0.0, 0.5734, 0.0, 0.5734, 0.1176, 0.5178, 0.5, 0.5178, 0.25, 0.5178, 0.25, 0.5178, 0.5, 0.4622, 0.2009, 0.4622, 0.1176, 0.4622, 0.1176, 0.4622, 0.2009, 0.5734, 0.5, 0.5734, 0.25, 0.5734, 0.25, 0.5734, 0.5, 0.5178, 0.2009, 0.5178, 0.1176, 0.5178, 0.1176, 0.5178, 0.2009, 0.4622, 1.0, 0.4622, 0.75, 0.4622, 0.75, 0.4622, 1.0, 0.5734, 0.2009, 0.5734, 0.1176, 0.5734, 0.1176, 0.5734, 0.2009, 0.5178, 1.0, 0.5178, 0.75, 0.5178, 0.75, 0.5178, 1.0, 0.4622, 0.25, 0.4622, 0.2009, 0.4622, 0.2009, 0.4622, 0.25, 0.5734, 1.0, 0.5734, 0.75, 0.5734, 0.75, 0.5734, 1.0, 0.5178, 0.25, 0.5178, 0.2009, 0.5178, 0.2009, 0.5178, 0.25, 0.4622, 0.1176, 0.4622, 0.0, 0.4622, 0.0, 0.4622, 0.1176, 0.5734, 0.25, 0.5734, 0.2009, 0.5734, 0.2009, 0.5734, 0.25, 0.5178, 0.1176, 0.5178, 0.0, 0.5178, 0.0, 0.5178, 0.1176, 0.375, 0.2009, 0.4622, 0.2009, 0.4622, 0.25, 0.375, 0.25, 0.5178, 0.2009, 0.5734, 0.2009, 0.5734, 0.25, 0.5178, 0.25, 0.375, 0.25, 0.4622, 0.25, 0.4622, 0.5, 0.375, 0.5, 0.5178, 0.25, 0.5734, 0.25, 0.5734, 0.5, 0.5178, 0.5, 0.375, 0.75, 0.4622, 0.75, 0.4622, 1.0, 0.375, 1.0, 0.5178, 0.75, 0.5734, 0.75, 0.5734, 1.0, 0.5178, 1.0, 0.375, 0.0, 0.4622, 0.0, 0.4622, 0.1176, 0.375, 0.1176, 0.5178, 0.0, 0.5734, 0.0, 0.5734, 0.1176, 0.5178, 0.1176, 0.375, 0.1176, 0.4622, 0.1176, 0.4622, 0.2009, 0.375, 0.2009, 0.5178, 0.1176, 0.5734, 0.1176, 0.5734, 0.2009, 0.5178, 0.2009, 0.5734, 0.1176, 0.5734, 0.2009, 0.5734, 0.2009, 0.5734, 0.1176, 0.125, 0.75, 0.375, 0.75, 0.375, 0.75, 0.125, 0.75, 0.5178, 1.0, 0.5178, 0.75, 0.5178, 0.75, 0.5178, 1.0, 0.4622, 0.2009, 0.4622, 0.25, 0.4622, 0.25, 0.4622, 0.2009, 0.5734, 0.75, 0.5734, 1.0, 0.5734, 1.0, 0.5734, 0.75, 0.375, 0.5, 0.125, 0.5, 0.125, 0.5, 0.375, 0.5, 0.5734, 0.5, 0.5178, 0.5, 0.5178, 0.5, 0.5734, 0.5, 0.5178, 0.25, 0.5178, 0.2009, 0.5178, 0.2009, 0.5178, 0.25, 0.125, 0.5, 0.125, 0.5491, 0.125, 0.5491, 0.125, 0.5, 0.4622, 0.0, 0.4622, 0.1176, 0.4622, 0.1176, 0.4622, 0.0, 0.5734, 0.2009, 0.5734, 0.25, 0.5734, 0.25, 0.5734, 0.2009, 0.125, 0.5491, 0.125, 0.6324, 0.125, 0.6324, 0.125, 0.5491, 0.5178, 0.1176, 0.5178, 0.0, 0.5178, 0.0, 0.5178, 0.1176, 0.4622, 0.5, 0.375, 0.5, 0.375, 0.5, 0.4622, 0.5])
me_cube_004.materials.append(mat_material_010)
me_cube_004.update()
me_plane_002 = bpy.data.meshes.new('Plane.002')
me_plane_002.from_pydata([(-1.0, -1.0, 0.0), (1.0, -1.0, 0.0), (-1.0, 1.0, 0.0), (1.0, 1.0, 0.0), (-1.0, -5.053, 0.0), (1.0, -5.053, 0.0), (-1.0, -3.053, 0.0), (1.0, -3.053, 0.0), (-1.0, -8.687, 0.0), (1.0, -8.687, 0.0), (-1.0, -6.687, 0.0), (1.0, -6.687, 0.0)], [], [(0, 1, 3, 2), (4, 5, 7, 6), (8, 9, 11, 10)])
_uv = me_plane_002.uv_layers.new(name='UVMap')
_uv.uv.foreach_set('vector', [0.0, 0.0, 1.0, 0.0, 1.0, 1.0, 0.0, 1.0, 0.0, 0.0, 1.0, 0.0, 1.0, 1.0, 0.0, 1.0, 0.0, 0.0, 1.0, 0.0, 1.0, 1.0, 0.0, 1.0])
me_plane_002.materials.append(mat_material_011)
me_plane_002.update()
me_plane_004 = bpy.data.meshes.new('Plane.004')
me_plane_004.from_pydata([(-1.0, -1.0, 0.0), (1.0, -1.0, 0.0), (-1.0, 1.0, 0.0), (1.0, 1.0, 0.0), (-1.0, -5.053, 0.0), (1.0, -5.053, 0.0), (-1.0, -3.053, 0.0), (1.0, -3.053, 0.0), (-1.0, -8.687, 0.0), (1.0, -8.687, 0.0), (-1.0, -6.687, 0.0), (1.0, -6.687, 0.0)], [], [(0, 1, 3, 2), (4, 5, 7, 6), (8, 9, 11, 10)])
_uv = me_plane_004.uv_layers.new(name='UVMap')
_uv.uv.foreach_set('vector', [0.0, 0.0, 1.0, 0.0, 1.0, 1.0, 0.0, 1.0, 0.0, 0.0, 1.0, 0.0, 1.0, 1.0, 0.0, 1.0, 0.0, 0.0, 1.0, 0.0, 1.0, 1.0, 0.0, 1.0])
me_plane_004.materials.append(mat_material_011)
me_plane_004.update()
me_plane_005 = bpy.data.meshes.new('Plane.005')
me_plane_005.from_pydata([(-1.0, -1.0, 0.0), (1.0, -1.0, 0.0), (-1.0, 1.0, 0.0), (1.0, 1.0, 0.0), (-1.0, -5.053, 0.0), (1.0, -5.053, 0.0), (-1.0, -3.053, 0.0), (1.0, -3.053, 0.0), (-1.0, -8.687, 0.0), (1.0, -8.687, 0.0), (-1.0, -6.687, 0.0), (1.0, -6.687, 0.0), (8.233, -1.0, -4.768e-07), (10.23, -1.0, -4.768e-07), (8.233, 1.0, -4.768e-07), (10.23, 1.0, -4.768e-07), (8.233, -5.053, -4.768e-07), (10.23, -5.053, -4.768e-07), (8.233, -3.053, -4.768e-07), (10.23, -3.053, -4.768e-07), (8.233, -8.687, -4.768e-07), (10.23, -8.687, -4.768e-07), (8.233, -6.687, -4.768e-07), (10.23, -6.687, -4.768e-07)], [], [(0, 1, 3, 2), (4, 5, 7, 6), (8, 9, 11, 10), (12, 13, 15, 14), (16, 17, 19, 18), (20, 21, 23, 22)])
me_plane_005.polygons.foreach_set('material_index', [0, 0, 0, 1, 1, 1])
_uv = me_plane_005.uv_layers.new(name='UVMap')
_uv.uv.foreach_set('vector', [0.0, 0.0, 1.0, 0.0, 1.0, 1.0, 0.0, 1.0, 0.0, 0.0, 1.0, 0.0, 1.0, 1.0, 0.0, 1.0, 0.0, 0.0, 1.0, 0.0, 1.0, 1.0, 0.0, 1.0, 0.0, 0.0, 1.0, 0.0, 1.0, 1.0, 0.0, 1.0, 0.0, 0.0, 1.0, 0.0, 1.0, 1.0, 0.0, 1.0, 0.0, 0.0, 1.0, 0.0, 1.0, 1.0, 0.0, 1.0])
me_plane_005.materials.append(mat_material_013)
me_plane_005.materials.append(mat_material_011)
me_plane_005.update()
me_plane_006 = bpy.data.meshes.new('Plane.006')
me_plane_006.from_pydata([(-1.0, -1.0, 0.0), (1.0, -1.0, 0.0), (-1.0, 1.0, 0.0), (1.0, 1.0, 0.0), (-1.0, -5.053, 0.0), (1.0, -5.053, 0.0), (-1.0, -3.053, 0.0), (1.0, -3.053, 0.0), (-1.0, -8.687, 0.0), (1.0, -8.687, 0.0), (-1.0, -6.687, 0.0), (1.0, -6.687, 0.0)], [], [(0, 1, 3, 2), (4, 5, 7, 6), (8, 9, 11, 10)])
_uv = me_plane_006.uv_layers.new(name='UVMap')
_uv.uv.foreach_set('vector', [0.0, 0.0, 1.0, 0.0, 1.0, 1.0, 0.0, 1.0, 0.0, 0.0, 1.0, 0.0, 1.0, 1.0, 0.0, 1.0, 0.0, 0.0, 1.0, 0.0, 1.0, 1.0, 0.0, 1.0])
me_plane_006.materials.append(mat_material_014)
me_plane_006.update()
me_plane_007 = bpy.data.meshes.new('Plane.007')
me_plane_007.from_pydata([(-1.0, -1.0, 0.0), (1.0, -1.0, 0.0), (-1.0, 1.0, 0.0), (1.0, 1.0, 0.0), (-1.0, -5.053, 0.0), (1.0, -5.053, 0.0), (-1.0, -3.053, 0.0), (1.0, -3.053, 0.0), (-1.0, -8.687, 0.0), (1.0, -8.687, 0.0), (-1.0, -6.687, 0.0), (1.0, -6.687, 0.0)], [], [(0, 1, 3, 2), (4, 5, 7, 6), (8, 9, 11, 10)])
_uv = me_plane_007.uv_layers.new(name='UVMap')
_uv.uv.foreach_set('vector', [0.0, 0.0, 1.0, 0.0, 1.0, 1.0, 0.0, 1.0, 0.0, 0.0, 1.0, 0.0, 1.0, 1.0, 0.0, 1.0, 0.0, 0.0, 1.0, 0.0, 1.0, 1.0, 0.0, 1.0])
me_plane_007.materials.append(mat_material_015)
me_plane_007.update()
me_plane_008 = bpy.data.meshes.new('Plane.008')
me_plane_008.from_pydata([(-1.0, -1.0, 0.0), (1.0, -1.0, 0.0), (-1.0, 1.0, 0.0), (1.0, 1.0, 0.0), (-1.0, -5.053, 0.0), (1.0, -5.053, 0.0), (-1.0, -3.053, 0.0), (1.0, -3.053, 0.0), (-1.0, -8.687, 0.0), (1.0, -8.687, 0.0), (-1.0, -6.687, 0.0), (1.0, -6.687, 0.0)], [], [(0, 1, 3, 2), (4, 5, 7, 6), (8, 9, 11, 10)])
_uv = me_plane_008.uv_layers.new(name='UVMap')
_uv.uv.foreach_set('vector', [0.0, 0.0, 1.0, 0.0, 1.0, 1.0, 0.0, 1.0, 0.0, 0.0, 1.0, 0.0, 1.0, 1.0, 0.0, 1.0, 0.0, 0.0, 1.0, 0.0, 1.0, 1.0, 0.0, 1.0])
me_plane_008.materials.append(mat_material_016)
me_plane_008.update()
me_plane_009 = bpy.data.meshes.new('Plane.009')
me_plane_009.from_pydata([(-1.0, -1.0, 0.0), (1.0, -1.0, 0.0), (-1.0, 1.0, 0.0), (1.0, 1.0, 0.0), (-1.0, -5.053, 0.0), (1.0, -5.053, 0.0), (-1.0, -3.053, 0.0), (1.0, -3.053, 0.0), (-1.0, -8.687, 0.0), (1.0, -8.687, 0.0), (-1.0, -6.687, 0.0), (1.0, -6.687, 0.0)], [], [(0, 1, 3, 2), (4, 5, 7, 6), (8, 9, 11, 10)])
_uv = me_plane_009.uv_layers.new(name='UVMap')
_uv.uv.foreach_set('vector', [0.0, 0.0, 1.0, 0.0, 1.0, 1.0, 0.0, 1.0, 0.0, 0.0, 1.0, 0.0, 1.0, 1.0, 0.0, 1.0, 0.0, 0.0, 1.0, 0.0, 1.0, 1.0, 0.0, 1.0])
me_plane_009.materials.append(mat_material_017)
me_plane_009.update()
me_plane_010 = bpy.data.meshes.new('Plane.010')
me_plane_010.from_pydata([(-1.0, -1.0, 0.0), (1.0, -1.0, 0.0), (-1.0, 1.0, 0.0), (1.0, 1.0, 0.0), (-1.0, -5.053, 0.0), (1.0, -5.053, 0.0), (-1.0, -3.053, 0.0), (1.0, -3.053, 0.0), (-1.0, -8.687, 0.0), (1.0, -8.687, 0.0), (-1.0, -6.687, 0.0), (1.0, -6.687, 0.0)], [], [(0, 1, 3, 2), (4, 5, 7, 6), (8, 9, 11, 10)])
_uv = me_plane_010.uv_layers.new(name='UVMap')
_uv.uv.foreach_set('vector', [0.0, 0.0, 1.0, 0.0, 1.0, 1.0, 0.0, 1.0, 0.0, 0.0, 1.0, 0.0, 1.0, 1.0, 0.0, 1.0, 0.0, 0.0, 1.0, 0.0, 1.0, 1.0, 0.0, 1.0])
me_plane_010.materials.append(mat_material_018)
me_plane_010.update()
me_cylinder_001 = bpy.data.meshes.new('Cylinder.001')
me_cylinder_001.from_pydata([(0.0, 0.47, -0.055), (0.0, 0.47, 0.055), (0.235, 0.407, -0.055), (0.235, 0.407, 0.055), (0.407, 0.235, -0.055), (0.407, 0.235, 0.055), (0.47, 0.0, -0.055), (0.47, 0.0, 0.055), (0.407, -0.235, -0.055), (0.407, -0.235, 0.055), (0.235, -0.407, -0.055), (0.235, -0.407, 0.055), (0.0, -0.47, -0.055), (0.0, -0.47, 0.055), (-0.235, -0.407, -0.055), (-0.235, -0.407, 0.055), (-0.407, -0.235, -0.055), (-0.407, -0.235, 0.055), (-0.47, 0.0, -0.055), (-0.47, 0.0, 0.055), (-0.407, 0.235, -0.055), (-0.407, 0.235, 0.055), (-0.235, 0.407, -0.055), (-0.235, 0.407, 0.055), (0.09639, 0.167, 0.055), (0.0, 0.1928, 0.055), (-0.09639, 0.167, 0.055), (-0.167, 0.09639, 0.055), (-0.1928, 0.0, 0.055), (-0.167, -0.09639, 0.055), (-0.09639, -0.167, 0.055), (0.0, -0.1928, 0.055), (0.09639, -0.167, 0.055), (0.167, -0.09639, 0.055), (0.1928, 0.0, 0.055), (0.167, 0.09639, 0.055), (0.09639, 0.167, 1.751), (1.416e-08, 0.1928, 1.751), (0.167, 0.09639, 1.751), (-0.09639, 0.167, 1.751), (-0.167, 0.09639, 1.751), (-0.1928, 0.0, 1.751), (-0.167, -0.09639, 1.751), (-0.09639, -0.167, 1.751), (1.416e-08, -0.1928, 1.751), (0.09639, -0.167, 1.751), (0.167, -0.09639, 1.751), (0.1928, 0.0, 1.751), (0.04336, 0.07511, 1.751), (3.052e-08, 0.08673, 1.751), (-0.04336, 0.07511, 1.751), (-0.07511, 0.04336, 1.751), (-0.08673, 1.636e-08, 1.751), (-0.07511, -0.04336, 1.751), (-0.04336, -0.07511, 1.751), (-2.197e-09, -0.08673, 1.751), (0.04336, -0.07511, 1.751), (0.07511, -0.04336, 1.751), (0.08673, -1.636e-08, 1.751), (0.07511, 0.04336, 1.751), (0.04336, 0.07511, 3.873), (-6.703e-07, 0.08673, 3.873), (0.07511, 0.04336, 3.873), (-0.04336, 0.07511, 3.873), (-0.07511, 0.04336, 3.873), (-0.08673, 1.636e-08, 3.873), (-0.07511, -0.04336, 3.873), (-0.04336, -0.07511, 3.873), (-7.03e-07, -0.08673, 3.873), (0.04336, -0.07511, 3.873), (0.07511, -0.04336, 3.873), (0.08673, -1.636e-08, 3.873)], [], [(0, 1, 3, 2), (2, 3, 5, 4), (4, 5, 7, 6), (6, 7, 9, 8), (8, 9, 11, 10), (10, 11, 13, 12), (12, 13, 15, 14), (14, 15, 17, 16), (16, 17, 19, 18), (18, 19, 21, 20), (28, 29, 42, 41), (20, 21, 23, 22), (22, 23, 1, 0), (0, 2, 4, 6, 8, 10, 12, 14, 16, 18, 20, 22), (3, 1, 25, 24), (1, 23, 26, 25), (23, 21, 27, 26), (21, 19, 28, 27), (19, 17, 29, 28), (17, 15, 30, 29), (15, 13, 31, 30), (13, 11, 32, 31), (11, 9, 33, 32), (9, 7, 34, 33), (7, 5, 35, 34), (5, 3, 24, 35), (50, 51, 64, 63), (25, 26, 39, 37), (32, 33, 46, 45), (29, 30, 43, 42), (26, 27, 40, 39), (33, 34, 47, 46), (24, 25, 37, 36), (30, 31, 44, 43), (27, 28, 41, 40), (34, 35, 38, 47), (35, 24, 36, 38), (31, 32, 45, 44), (36, 37, 49, 48), (37, 39, 50, 49), (39, 40, 51, 50), (40, 41, 52, 51), (41, 42, 53, 52), (42, 43, 54, 53), (43, 44, 55, 54), (44, 45, 56, 55), (45, 46, 57, 56), (46, 47, 58, 57), (47, 38, 59, 58), (38, 36, 48, 59), (60, 61, 63, 64, 65, 66, 67, 68, 69, 70, 71, 62), (57, 58, 71, 70), (48, 49, 61, 60), (54, 55, 68, 67), (51, 52, 65, 64), (58, 59, 62, 71), (59, 48, 60, 62), (55, 56, 69, 68), (52, 53, 66, 65), (49, 50, 63, 61), (56, 57, 70, 69), (53, 54, 67, 66)])
_uv = me_cylinder_001.uv_layers.new(name='UVMap')
_uv.uv.foreach_set('vector', [1.0, 0.5, 1.0, 1.0, 0.9167, 1.0, 0.9167, 0.5, 0.9167, 0.5, 0.9167, 1.0, 0.8333, 1.0, 0.8333, 0.5, 0.8333, 0.5, 0.8333, 1.0, 0.75, 1.0, 0.75, 0.5, 0.75, 0.5, 0.75, 1.0, 0.6667, 1.0, 0.6667, 0.5, 0.6667, 0.5, 0.6667, 1.0, 0.5833, 1.0, 0.5833, 0.5, 0.5833, 0.5, 0.5833, 1.0, 0.5, 1.0, 0.5, 0.5, 0.5, 0.5, 0.5, 1.0, 0.4167, 1.0, 0.4167, 0.5, 0.4167, 0.5, 0.4167, 1.0, 0.3333, 1.0, 0.3333, 0.5, 0.3333, 0.5, 0.3333, 1.0, 0.25, 1.0, 0.25, 0.5, 0.25, 0.5, 0.25, 1.0, 0.1667, 1.0, 0.1667, 0.5, 0.1516, 0.25, 0.1647, 0.2008, 0.1647, 0.2008, 0.1516, 0.25, 0.1667, 0.5, 0.1667, 1.0, 0.08333, 1.0, 0.08333, 0.5, 0.08333, 0.5, 0.08333, 1.0, 7.451e-08, 1.0, 7.451e-08, 0.5, 0.75, 0.49, 0.87, 0.4578, 0.9578, 0.37, 0.99, 0.25, 0.9578, 0.13, 0.87, 0.04215, 0.75, 0.01, 0.63, 0.04215, 0.5422, 0.13, 0.51, 0.25, 0.5422, 0.37, 0.63, 0.4578, 0.37, 0.4578, 0.25, 0.49, 0.25, 0.3484, 0.2992, 0.3353, 0.25, 0.49, 0.13, 0.4578, 0.2008, 0.3353, 0.25, 0.3484, 0.13, 0.4578, 0.04215, 0.37, 0.1647, 0.2992, 0.2008, 0.3353, 0.04215, 0.37, 0.01, 0.25, 0.1516, 0.25, 0.1647, 0.2992, 0.01, 0.25, 0.04215, 0.13, 0.1647, 0.2008, 0.1516, 0.25, 0.04215, 0.13, 0.13, 0.04215, 0.2008, 0.1647, 0.1647, 0.2008, 0.13, 0.04215, 0.25, 0.01, 0.25, 0.1516, 0.2008, 0.1647, 0.25, 0.01, 0.37, 0.04215, 0.2992, 0.1647, 0.25, 0.1516, 0.37, 0.04215, 0.4578, 0.13, 0.3353, 0.2008, 0.2992, 0.1647, 0.4578, 0.13, 0.49, 0.25, 0.3484, 0.25, 0.3353, 0.2008, 0.49, 0.25, 0.4578, 0.37, 0.3353, 0.2992, 0.3484, 0.25, 0.4578, 0.37, 0.37, 0.4578, 0.2992, 0.3353, 0.3353, 0.2992, 0.2279, 0.2884, 0.2116, 0.2721, 0.2116, 0.2721, 0.2279, 0.2884, 0.25, 0.3484, 0.2008, 0.3353, 0.2008, 0.3353, 0.25, 0.3484, 0.2992, 0.1647, 0.3353, 0.2008, 0.3353, 0.2008, 0.2992, 0.1647, 0.1647, 0.2008, 0.2008, 0.1647, 0.2008, 0.1647, 0.1647, 0.2008, 0.2008, 0.3353, 0.1647, 0.2992, 0.1647, 0.2992, 0.2008, 0.3353, 0.3353, 0.2008, 0.3484, 0.25, 0.3484, 0.25, 0.3353, 0.2008, 0.2992, 0.3353, 0.25, 0.3484, 0.25, 0.3484, 0.2992, 0.3353, 0.2008, 0.1647, 0.25, 0.1516, 0.25, 0.1516, 0.2008, 0.1647, 0.1647, 0.2992, 0.1516, 0.25, 0.1516, 0.25, 0.1647, 0.2992, 0.3484, 0.25, 0.3353, 0.2992, 0.3353, 0.2992, 0.3484, 0.25, 0.3353, 0.2992, 0.2992, 0.3353, 0.2992, 0.3353, 0.3353, 0.2992, 0.25, 0.1516, 0.2992, 0.1647, 0.2992, 0.1647, 0.25, 0.1516, 0.2992, 0.3353, 0.25, 0.3484, 0.25, 0.2943, 0.2721, 0.2884, 0.25, 0.3484, 0.2008, 0.3353, 0.2279, 0.2884, 0.25, 0.2943, 0.2008, 0.3353, 0.1647, 0.2992, 0.2116, 0.2721, 0.2279, 0.2884, 0.1647, 0.2992, 0.1516, 0.25, 0.2057, 0.25, 0.2116, 0.2721, 0.1516, 0.25, 0.1647, 0.2008, 0.2116, 0.2279, 0.2057, 0.25, 0.1647, 0.2008, 0.2008, 0.1647, 0.2279, 0.2116, 0.2116, 0.2279, 0.2008, 0.1647, 0.25, 0.1516, 0.25, 0.2057, 0.2279, 0.2116, 0.25, 0.1516, 0.2992, 0.1647, 0.2721, 0.2116, 0.25, 0.2057, 0.2992, 0.1647, 0.3353, 0.2008, 0.2884, 0.2279, 0.2721, 0.2116, 0.3353, 0.2008, 0.3484, 0.25, 0.2943, 0.25, 0.2884, 0.2279, 0.3484, 0.25, 0.3353, 0.2992, 0.2884, 0.2721, 0.2943, 0.25, 0.3353, 0.2992, 0.2992, 0.3353, 0.2721, 0.2884, 0.2884, 0.2721, 0.2721, 0.2884, 0.25, 0.2943, 0.2279, 0.2884, 0.2116, 0.2721, 0.2057, 0.25, 0.2116, 0.2279, 0.2279, 0.2116, 0.25, 0.2057, 0.2721, 0.2116, 0.2884, 0.2279, 0.2943, 0.25, 0.2884, 0.2721, 0.2884, 0.2279, 0.2943, 0.25, 0.2943, 0.25, 0.2884, 0.2279, 0.2721, 0.2884, 0.25, 0.2943, 0.25, 0.2943, 0.2721, 0.2884, 0.2279, 0.2116, 0.25, 0.2057, 0.25, 0.2057, 0.2279, 0.2116, 0.2116, 0.2721, 0.2057, 0.25, 0.2057, 0.25, 0.2116, 0.2721, 0.2943, 0.25, 0.2884, 0.2721, 0.2884, 0.2721, 0.2943, 0.25, 0.2884, 0.2721, 0.2721, 0.2884, 0.2721, 0.2884, 0.2884, 0.2721, 0.25, 0.2057, 0.2721, 0.2116, 0.2721, 0.2116, 0.25, 0.2057, 0.2057, 0.25, 0.2116, 0.2279, 0.2116, 0.2279, 0.2057, 0.25, 0.25, 0.2943, 0.2279, 0.2884, 0.2279, 0.2884, 0.25, 0.2943, 0.2721, 0.2116, 0.2884, 0.2279, 0.2884, 0.2279, 0.2721, 0.2116, 0.2116, 0.2279, 0.2279, 0.2116, 0.2279, 0.2116, 0.2116, 0.2279])
me_cylinder_001.materials.append(mat_material_008)
me_cylinder_001.update()
me_cylinder_002 = bpy.data.meshes.new('Cylinder.002')
me_cylinder_002.from_pydata([(0.0, 0.47, -0.055), (0.0, 0.47, 0.055), (0.235, 0.407, -0.055), (0.235, 0.407, 0.055), (0.407, 0.235, -0.055), (0.407, 0.235, 0.055), (0.47, 0.0, -0.055), (0.47, 0.0, 0.055), (0.407, -0.235, -0.055), (0.407, -0.235, 0.055), (0.235, -0.407, -0.055), (0.235, -0.407, 0.055), (0.0, -0.47, -0.055), (0.0, -0.47, 0.055), (-0.235, -0.407, -0.055), (-0.235, -0.407, 0.055), (-0.407, -0.235, -0.055), (-0.407, -0.235, 0.055), (-0.47, 0.0, -0.055), (-0.47, 0.0, 0.055), (-0.407, 0.235, -0.055), (-0.407, 0.235, 0.055), (-0.235, 0.407, -0.055), (-0.235, 0.407, 0.055)], [], [(0, 1, 3, 2), (2, 3, 5, 4), (4, 5, 7, 6), (6, 7, 9, 8), (8, 9, 11, 10), (10, 11, 13, 12), (12, 13, 15, 14), (14, 15, 17, 16), (16, 17, 19, 18), (18, 19, 21, 20), (3, 1, 23, 21, 19, 17, 15, 13, 11, 9, 7, 5), (20, 21, 23, 22), (22, 23, 1, 0), (0, 2, 4, 6, 8, 10, 12, 14, 16, 18, 20, 22)])
_uv = me_cylinder_002.uv_layers.new(name='UVMap')
_uv.uv.foreach_set('vector', [1.0, 0.5, 1.0, 1.0, 0.9167, 1.0, 0.9167, 0.5, 0.9167, 0.5, 0.9167, 1.0, 0.8333, 1.0, 0.8333, 0.5, 0.8333, 0.5, 0.8333, 1.0, 0.75, 1.0, 0.75, 0.5, 0.75, 0.5, 0.75, 1.0, 0.6667, 1.0, 0.6667, 0.5, 0.6667, 0.5, 0.6667, 1.0, 0.5833, 1.0, 0.5833, 0.5, 0.5833, 0.5, 0.5833, 1.0, 0.5, 1.0, 0.5, 0.5, 0.5, 0.5, 0.5, 1.0, 0.4167, 1.0, 0.4167, 0.5, 0.4167, 0.5, 0.4167, 1.0, 0.3333, 1.0, 0.3333, 0.5, 0.3333, 0.5, 0.3333, 1.0, 0.25, 1.0, 0.25, 0.5, 0.25, 0.5, 0.25, 1.0, 0.1667, 1.0, 0.1667, 0.5, 0.37, 0.4578, 0.25, 0.49, 0.13, 0.4578, 0.04215, 0.37, 0.01, 0.25, 0.04215, 0.13, 0.13, 0.04215, 0.25, 0.01, 0.37, 0.04215, 0.4578, 0.13, 0.49, 0.25, 0.4578, 0.37, 0.1667, 0.5, 0.1667, 1.0, 0.08333, 1.0, 0.08333, 0.5, 0.08333, 0.5, 0.08333, 1.0, 7.451e-08, 1.0, 7.451e-08, 0.5, 0.75, 0.49, 0.87, 0.4578, 0.9578, 0.37, 0.99, 0.25, 0.9578, 0.13, 0.87, 0.04215, 0.75, 0.01, 0.63, 0.04215, 0.5422, 0.13, 0.51, 0.25, 0.5422, 0.37, 0.63, 0.4578])
me_cylinder_002.materials.append(mat_material_008)
me_cylinder_002.update()
me_cube_003 = bpy.data.meshes.new('Cube.003')
me_cube_003.from_pydata([(-1.0, -1.0, -1.0), (-1.0, -1.0, 1.0), (-1.0, 1.0, -1.0), (-1.0, 1.0, 1.0), (1.0, -1.0, -1.0), (1.0, -1.0, 1.0), (1.0, 1.0, -1.0), (1.0, 1.0, 1.0), (-1.0, -1.0, -0.5725), (-1.0, 1.0, -0.5725), (1.0, 1.0, -0.5725), (1.0, -1.0, -0.5725), (-1.0, -1.0, 0.3483), (-1.0, 1.0, 0.3483), (1.0, 1.0, 0.3483), (1.0, -1.0, 0.3483), (-1.0, -1.0, 0.7343), (-1.0, 1.0, 0.7343), (1.0, 1.0, 0.7343), (1.0, -1.0, 0.7343)], [], [(0, 1, 3, 2), (2, 3, 7, 6), (6, 7, 5, 4), (4, 5, 1, 0), (2, 6, 4, 0), (3, 1, 8, 9), (11, 10, 14, 15), (1, 5, 11, 8), (7, 3, 9, 10), (5, 7, 10, 11), (15, 14, 18, 19), (9, 8, 12, 13), (8, 11, 15, 12), (10, 9, 13, 14), (18, 17, 16, 19), (13, 12, 16, 17), (12, 15, 19, 16), (14, 13, 17, 18)])
me_cube_003.polygons.foreach_set('material_index', [0, 0, 0, 0, 0, 0, 0, 0, 0, 0, 0, 0, 0, 0, 1, 0, 0, 0])
_uv = me_cube_003.uv_layers.new(name='UVMap')
_uv.uv.foreach_set('vector', [0.375, 0.0, 0.625, 0.0, 0.625, 0.25, 0.375, 0.25, 0.375, 0.25, 0.625, 0.25, 0.625, 0.5, 0.375, 0.5, 0.375, 0.5, 0.625, 0.5, 0.625, 0.75, 0.375, 0.75, 0.375, 0.75, 0.625, 0.75, 0.625, 1.0, 0.375, 1.0, 0.125, 0.5, 0.375, 0.5, 0.375, 0.75, 0.125, 0.75, 0.625, 0.25, 0.625, 0.0, 0.625, 0.0, 0.625, 0.25, 0.625, 0.75, 0.625, 0.5, 0.625, 0.5, 0.625, 0.75, 0.625, 1.0, 0.625, 0.75, 0.625, 0.75, 0.625, 1.0, 0.625, 0.5, 0.625, 0.25, 0.625, 0.25, 0.625, 0.5, 0.625, 0.75, 0.625, 0.5, 0.625, 0.5, 0.625, 0.75, 0.625, 0.75, 0.625, 0.5, 0.625, 0.5, 0.625, 0.75, 0.625, 0.25, 0.625, 0.0, 0.625, 0.0, 0.625, 0.25, 0.625, 1.0, 0.625, 0.75, 0.625, 0.75, 0.625, 1.0, 0.625, 0.5, 0.625, 0.25, 0.625, 0.25, 0.625, 0.5, 0.625, 0.5, 0.875, 0.5, 0.875, 0.75, 0.625, 0.75, 0.625, 0.25, 0.625, 0.0, 0.625, 0.0, 0.625, 0.25, 0.625, 1.0, 0.625, 0.75, 0.625, 0.75, 0.625, 1.0, 0.625, 0.5, 0.625, 0.25, 0.625, 0.25, 0.625, 0.5])
me_cube_003.materials.append(mat_material_008)
me_cube_003.materials.append(mat_material_009)
me_cube_003.update()

# ---- objects
ob_camera = bpy.data.objects.new('Camera', cam_camera)
ob_sun = bpy.data.objects.new('Sun', light_sun)
ob_icosphere_006 = bpy.data.objects.new('Icosphere.006', me_icosphere_007)
ob_icosphere_007 = bpy.data.objects.new('Icosphere.007', me_icosphere_008)
ob_icosphere_008 = bpy.data.objects.new('Icosphere.008', me_icosphere_009)
ob_icosphere_009 = bpy.data.objects.new('Icosphere.009', me_icosphere_010)
ob_cube_001 = bpy.data.objects.new('Cube.001', me_cube_002)
ob_icosphere_004 = bpy.data.objects.new('Icosphere.004', me_icosphere_004)
ob_icosphere_005 = bpy.data.objects.new('Icosphere.005', me_icosphere_006)
ob_cube = bpy.data.objects.new('Cube', me_cube_001)
ob_icosphere = bpy.data.objects.new('Icosphere', me_icosphere)
ob_icosphere_001 = bpy.data.objects.new('Icosphere.001', me_icosphere_001)
ob_icosphere_002 = bpy.data.objects.new('Icosphere.002', me_icosphere_002)
ob_icosphere_003 = bpy.data.objects.new('Icosphere.003', me_icosphere_003)
ob_cylinder = bpy.data.objects.new('Cylinder', me_cylinder)
ob_cube_003 = bpy.data.objects.new('Cube.003', me_cube_004)
ob_plane_002 = bpy.data.objects.new('Plane.002', me_plane_002)
ob_plane_003 = bpy.data.objects.new('Plane.003', me_plane_004)
ob_plane_004 = bpy.data.objects.new('Plane.004', me_plane_005)
ob_plane_005 = bpy.data.objects.new('Plane.005', me_plane_006)
ob_plane_006 = bpy.data.objects.new('Plane.006', me_plane_007)
ob_plane_007 = bpy.data.objects.new('Plane.007', me_plane_008)
ob_plane_008 = bpy.data.objects.new('Plane.008', me_plane_009)
ob_plane_009 = bpy.data.objects.new('Plane.009', me_plane_010)
ob_cylinder_001 = bpy.data.objects.new('Cylinder.001', me_cylinder_001)
ob_cylinder_002 = bpy.data.objects.new('Cylinder.002', me_cylinder_002)
ob_cube_002 = bpy.data.objects.new('Cube.002', me_cube_003)

# ---- transforms, parenting, visibility, modifiers, constraints
ob_camera.location = (7.359, -6.926, 4.958)
ob_camera.rotation_euler = (1.109, 0.0, 0.8149)
ob_camera.lock_rotations_4d = False
ob_camera.empty_display_type = 'ARROWS'
ob_camera.color = (0.0, 0.0, 0.0, 0.0)
ob_camera.display_type = 'WIRE'
ob_camera.lineart.crease_threshold = 0.0
ob_sun.location = (0.5344, -1.935, -0.5033)
ob_sun.rotation_euler = (-0.2888, 0.6086, 6.192)
ob_icosphere_006.location = (-0.9694, 3.354, 1.673)
ob_icosphere_006.scale = (0.5783, 0.5783, 0.5783)
ob_icosphere_007.location = (-1.49, 4.372, 2.096)
ob_icosphere_007.scale = (0.5783, 0.5783, 0.5783)
ob_icosphere_008.location = (-0.3881, 3.946, 2.096)
ob_icosphere_008.scale = (0.5783, 0.5783, 0.5783)
ob_icosphere_009.location = (-1.749, 2.719, 1.279)
ob_icosphere_009.scale = (0.5783, 0.5783, 0.5783)
ob_cube_001.location = (0.0, 0.0, 0.0)
_m = ob_cube_001.modifiers.new('Skin', 'SKIN')
ob_icosphere_004.location = (0.4345, -1.591, 0.2487)
_m = ob_icosphere_004.modifiers.new('Bevel', 'BEVEL')
ob_icosphere_005.location = (1.65, -4.052, -0.02384)
_m = ob_icosphere_005.modifiers.new('Bevel', 'BEVEL')
_m.width = 0.06
_m.width_pct = 0.06
ob_cube.location = (-0.4483, 3.429, 0.2404)
_m = ob_cube.modifiers.new('Skin', 'SKIN')
ob_icosphere.location = (-2.093, 5.903, 1.855)
ob_icosphere.scale = (0.5783, 0.5783, 0.5783)
ob_icosphere_001.location = (-0.8364, 7.375, 2.336)
ob_icosphere_001.scale = (0.5783, 0.5783, 0.5783)
ob_icosphere_002.location = (-1.938, 7.8, 2.336)
ob_icosphere_002.scale = (0.5783, 0.5783, 0.5783)
ob_icosphere_003.location = (-1.418, 6.782, 1.913)
ob_icosphere_003.rotation_euler = (-0.003419, -0.0, 0.0)
ob_icosphere_003.scale = (0.5783, 0.5783, 0.5783)
ob_cylinder.location = (0.02786, -0.005702, 0.05216)
ob_cylinder.rotation_euler = (1.571, -0.0, 4.712)
ob_cube_003.location = (0.3876, -0.07353, 5.384)
ob_cube_003.scale = (2.369, 2.75, 5.542)
ob_plane_002.location = (-2.465, 1.971, 1.754)
ob_plane_002.rotation_euler = (-0.0, 1.571, 0.0)
ob_plane_002.scale = (0.4785, 0.4785, 0.4785)
ob_plane_003.location = (-1.147, 3.218, 7.321)
ob_plane_003.rotation_euler = (-1.606, 1.571, 0.0)
ob_plane_003.scale = (0.3546, 0.3546, 0.3546)
ob_plane_004.location = (-1.981, 1.971, 9.155)
ob_plane_004.rotation_euler = (-0.0, 1.571, 0.0)
ob_plane_004.scale = (0.4785, 0.4785, 0.4785)
ob_plane_005.location = (-1.981, 1.971, 9.155)
ob_plane_005.rotation_euler = (-0.0, 1.571, 0.0)
ob_plane_005.scale = (0.4785, 0.4785, 0.4785)
ob_plane_006.location = (2.078, 2.731, 4.519)
ob_plane_006.rotation_euler = (1.571, 1.571, 0.0)
ob_plane_006.scale = (0.4139, 0.4139, 0.4139)
ob_plane_007.location = (-1.208, 2.731, 9.155)
ob_plane_007.rotation_euler = (-1.571, 1.571, 0.0)
ob_plane_007.scale = (0.3489, 0.3489, 0.3489)
ob_plane_008.location = (-1.287, -2.864, 4.739)
ob_plane_008.rotation_euler = (-1.571, 1.571, 0.0)
ob_plane_008.scale = (0.3765, 0.3765, 0.3765)
ob_plane_009.location = (-1.287, -2.909, 9.261)
ob_plane_009.rotation_euler = (-1.571, 1.571, 0.0)
ob_plane_009.scale = (0.3765, 0.3765, 0.3765)
ob_cylinder_001.location = (-0.3794, -0.2244, -0.02301)
ob_cylinder_002.location = (-0.3696, 0.4884, 3.624)
ob_cylinder_002.rotation_euler = (-3.092, 1.83, -1.493)
ob_cylinder_002.scale = (0.08869, 0.1145, 16.52)
ob_cube_002.location = (-0.4125, 1.277, 3.781)
ob_cube_002.scale = (0.1913, 0.2479, -0.08505)

# ---- collection membership
col_collection.objects.link(ob_camera)
col_collection.objects.link(ob_sun)
col_collection.objects.link(ob_icosphere_006)
col_collection.objects.link(ob_icosphere_007)
col_collection.objects.link(ob_icosphere_008)
col_collection.objects.link(ob_icosphere_009)
col_collection.objects.link(ob_cube_001)
col_collection_2.objects.link(ob_icosphere_004)
col_collection_2.objects.link(ob_icosphere_005)
col_collection_3.objects.link(ob_cube)
col_collection_3.objects.link(ob_icosphere)
col_collection_3.objects.link(ob_icosphere_001)
col_collection_3.objects.link(ob_icosphere_002)
col_collection_3.objects.link(ob_icosphere_003)
col_collection_4.objects.link(ob_cylinder)
col_collection_5.objects.link(ob_cube_003)
col_collection_5.objects.link(ob_plane_002)
col_collection_5.objects.link(ob_plane_003)
col_collection_5.objects.link(ob_plane_004)
col_collection_5.objects.link(ob_plane_005)
col_collection_5.objects.link(ob_plane_006)
col_collection_5.objects.link(ob_plane_007)
col_collection_5.objects.link(ob_plane_008)
col_collection_5.objects.link(ob_plane_009)
col_collection_6.objects.link(ob_cylinder_001)
col_collection_6.objects.link(ob_cylinder_002)
col_collection_6.objects.link(ob_cube_002)

# ---- scene / render settings (as saved in the file)
scene.camera = ob_camera
scene.frame_start = 1; scene.frame_end = 250; scene.frame_set(61)
scene.render.engine = 'BLENDER_EEVEE_NEXT'
scene.cycles.sampling_pattern = 'TABULATED_SOBOL'
scene.eevee.ray_tracing_options.trace_max_roughness = 0.0
bpy.context.view_layer.update()

